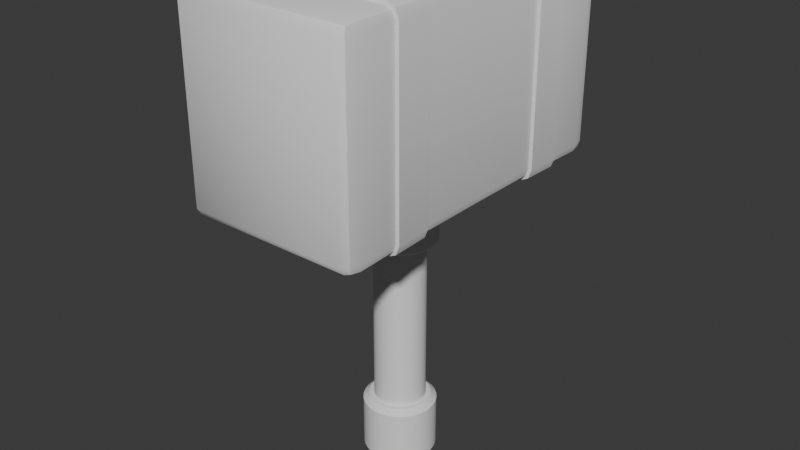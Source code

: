 # Source: Low_Poly_Hammer.blend  (saved by Blender 4.5.91; exported with 4.5.12 LTS)
import bpy
from mathutils import Matrix  # noqa: F401  (used for matrix-valued properties, if any)

bpy.ops.wm.read_factory_settings(use_empty=True)
scene = bpy.context.scene
scene.name = 'Scene'

# ---- collections
col_collection = bpy.data.collections.new('Collection'); scene.collection.children.link(col_collection)

# ---- node groups
ng_smooth_by_angle = bpy.data.node_groups.new('Smooth by Angle', 'GeometryNodeTree')
_s = ng_smooth_by_angle.interface.new_socket(name='Mesh', in_out='OUTPUT', socket_type='NodeSocketGeometry')
_s = ng_smooth_by_angle.interface.new_socket(name='Mesh', in_out='INPUT', socket_type='NodeSocketGeometry')
_s = ng_smooth_by_angle.interface.new_socket(name='Angle', in_out='INPUT', socket_type='NodeSocketFloat')
_s.subtype = 'ANGLE'
_s.default_value = 0.5236
_s.min_value = 0.0
_s.max_value = 3.142
_s.description = 'Maximum face angle for smooth edges'
_s = ng_smooth_by_angle.interface.new_socket(name='Ignore Sharpness', in_out='INPUT', socket_type='NodeSocketBool')
_s.force_non_field = True
ng_smooth_by_angle.description = 'Set the sharpness of mesh edges based on the angle between the neighboring faces'
ng_smooth_by_angle.is_modifier = True
_N = ng_smooth_by_angle.nodes; _L = ng_smooth_by_angle.links
n0 = _N.new('GeometryNodeSetShadeSmooth'); n0.name = 'Set Shade Smooth'; n0.location = (120, -80)
n0.domain = 'EDGE'
n1 = _N.new('GeometryNodeSetShadeSmooth'); n1.name = 'Set Shade Smooth.001'; n1.location = (300, -80)
n2 = _N.new('NodeGroupOutput'); n2.name = 'Group Output'; n2.location = (480, -80)
n3 = _N.new('GeometryNodeInputMeshEdgeAngle'); n3.name = 'Edge Angle'; n3.location = (-440, -240)
n4 = _N.new('NodeGroupInput'); n4.name = 'Group Input'; n4.location = (-80, -80)
n5 = _N.new('GeometryNodeInputEdgeSmooth'); n5.name = 'Is Edge Smooth'; n5.location = (-260, -120)
n6 = _N.new('GeometryNodeInputShadeSmooth'); n6.name = 'Is Shade Smooth'; n6.location = (-440, -397)
n7 = _N.new('FunctionNodeCompare'); n7.name = 'Compare'; n7.location = (-260, -260)
n7.operation = 'LESS_EQUAL'
n7.inputs[6].default_value = (0.0, 0.0, 0.0, 0.0)
n7.inputs[7].default_value = (0.0, 0.0, 0.0, 0.0)
n8 = _N.new('FunctionNodeBooleanMath'); n8.name = 'Boolean Math.001'; n8.location = (-80, -260)
n9 = _N.new('NodeGroupInput'); n9.name = 'Group Input.001'; n9.location = (-440, -329)
n10 = _N.new('NodeGroupInput'); n10.name = 'Group Input.002'; n10.location = (-259, -189)
n11 = _N.new('FunctionNodeBooleanMath'); n11.name = 'Boolean Math'; n11.location = (-80, -149)
n11.operation = 'OR'
n12 = _N.new('FunctionNodeBooleanMath'); n12.name = 'Boolean Math.002'; n12.location = (-260, -380)
n12.operation = 'OR'
n13 = _N.new('NodeGroupInput'); n13.name = 'Group Input.003'; n13.location = (-440, -460)
_L.new(n3.outputs[0], n7.inputs[0])
_L.new(n1.outputs[0], n2.inputs[0])
_L.new(n9.outputs[1], n7.inputs[1])
_L.new(n7.outputs[0], n8.inputs[0])
_L.new(n4.outputs[0], n0.inputs[0])
_L.new(n0.outputs[0], n1.inputs[0])
_L.new(n8.outputs[0], n0.inputs[2])
_L.new(n10.outputs[2], n11.inputs[1])
_L.new(n5.outputs[0], n11.inputs[0])
_L.new(n11.outputs[0], n0.inputs[1])
_L.new(n13.outputs[2], n12.inputs[1])
_L.new(n6.outputs[0], n12.inputs[0])
_L.new(n12.outputs[0], n8.inputs[1])
n2.is_active_output = True

# ---- world
world_world = bpy.data.worlds.new('World'); scene.world = world_world
world_world.use_nodes = True; world_world.node_tree.nodes.clear()
_N = world_world.node_tree.nodes; _L = world_world.node_tree.links
n0 = _N.new('ShaderNodeOutputWorld'); n0.name = 'World Output'; n0.location = (200, 100)
n1 = _N.new('ShaderNodeBackground'); n1.name = 'Background'; n1.location = (-200, 100)
n1.inputs[0].default_value = (0.05088, 0.05088, 0.05088, 1.0)
_L.new(n1.outputs[0], n0.inputs[0])
n0.is_active_output = True
world_world.color = (0.05088, 0.05088, 0.05088)
world_world.sun_shadow_jitter_overblur = 0.0

# ---- meshes
me_cube_001 = bpy.data.meshes.new('Cube.001')
me_cube_001.from_pydata([(-0.901, -0.901, -1.0), (-0.901, -1.0, -0.901), (-1.0, -0.901, -0.901), (-0.901, -0.971, -0.971), (-0.9581, -0.9581, -0.9581), (-0.971, -0.971, -0.901), (-0.971, -0.901, -0.971), (-0.901, -1.0, 0.901), (-0.901, -0.901, 1.0), (-1.0, -0.901, 0.901), (-0.901, -0.971, 0.971), (-0.9581, -0.9581, 0.9581), (-0.971, -0.901, 0.971), (-0.971, -0.971, 0.901), (-0.901, 0.901, -1.0), (-1.0, 0.901, -0.901), (-0.901, 1.0, -0.901), (-0.971, 0.901, -0.971), (-0.9581, 0.9581, -0.9581), (-0.971, 0.971, -0.901), (-0.901, 0.971, -0.971), (-0.901, 0.901, 1.0), (-0.901, 1.0, 0.901), (-1.0, 0.901, 0.901), (-0.901, 0.971, 0.971), (-0.9581, 0.9581, 0.9581), (-0.971, 0.971, 0.901), (-0.971, 0.901, 0.971), (0.901, -0.901, -1.0), (1.0, -0.901, -0.901), (0.901, -1.0, -0.901), (0.971, -0.901, -0.971), (0.9581, -0.9581, -0.9581), (0.971, -0.971, -0.901), (0.901, -0.971, -0.971), (0.901, -0.901, 1.0), (0.901, -1.0, 0.901), (1.0, -0.901, 0.901), (0.901, -0.971, 0.971), (0.9581, -0.9581, 0.9581), (0.971, -0.971, 0.901), (0.971, -0.901, 0.971), (0.901, 0.901, -1.0), (0.901, 1.0, -0.901), (1.0, 0.901, -0.901), (0.901, 0.971, -0.971), (0.9581, 0.9581, -0.9581), (0.971, 0.971, -0.901), (0.971, 0.901, -0.971), (0.901, 0.901, 1.0), (1.0, 0.901, 0.901), (0.901, 1.0, 0.901), (0.971, 0.901, 0.971), (0.9581, 0.9581, 0.9581), (0.971, 0.971, 0.901), (0.901, 0.971, 0.971), (-0.8938, -0.6636, -0.9921), (-0.8938, 0.6636, -0.9921), (-0.8877, -0.4438, -0.9853), (-0.8877, 0.4438, -0.9853), (-0.9633, 0.6636, -0.9633), (-0.9633, -0.6636, -0.9633), (-0.9567, 0.4438, -0.9567), (-0.9567, -0.4438, -0.9567), (-0.9921, 0.6636, -0.8938), (-0.9921, -0.6636, -0.8938), (-0.9853, 0.4438, -0.8877), (-0.9853, -0.4438, -0.8877), (-0.8938, 0.6636, 0.9921), (-0.8938, -0.6636, 0.9921), (-0.8877, 0.4438, 0.9853), (-0.8877, -0.4438, 0.9853), (-0.9633, -0.6636, 0.9633), (-0.9633, 0.6636, 0.9633), (-0.9567, -0.4438, 0.9567), (-0.9567, 0.4438, 0.9567), (-0.9921, -0.6636, 0.8938), (-0.9921, 0.6636, 0.8938), (-0.9853, -0.4438, 0.8877), (-0.9853, 0.4438, 0.8877), (0.8938, 0.6636, -0.9921), (0.8938, -0.6636, -0.9921), (0.8877, 0.4438, -0.9853), (0.8877, -0.4438, -0.9853), (0.9633, -0.6636, -0.9633), (0.9633, 0.6636, -0.9633), (0.9567, -0.4438, -0.9567), (0.9567, 0.4438, -0.9567), (0.9921, -0.6636, -0.8938), (0.9921, 0.6636, -0.8938), (0.9853, -0.4438, -0.8877), (0.9853, 0.4438, -0.8877), (0.8938, -0.6636, 0.9921), (0.8938, 0.6636, 0.9921), (0.8877, -0.4438, 0.9853), (0.8877, 0.4438, 0.9853), (0.9633, 0.6636, 0.9633), (0.9633, -0.6636, 0.9633), (0.9567, 0.4438, 0.9567), (0.9567, -0.4438, 0.9567), (0.9921, 0.6636, 0.8938), (0.9921, -0.6636, 0.8938), (0.9853, 0.4438, 0.8877), (0.9853, -0.4438, 0.8877), (0.9853, 0.0, 0.8851), (0.9853, 0.0, -0.8851), (-0.8877, 0.0, 0.9824), (0.8877, 0.0, 0.9824), (-0.9853, 0.0, 0.8851), (-0.9853, 0.0, -0.8851), (0.8877, 0.0, -0.9824), (-0.8877, 0.0, -0.9824), (0.9567, 0.0, 0.9539), (0.9567, 0.0, -0.9539), (-0.9567, 0.0, 0.9539), (-0.9567, 0.0, -0.9539), (1.021, -0.4425, 0.8947), (1.027, -0.6623, 0.901), (1.027, -0.6623, -0.901), (1.021, -0.4425, -0.8947), (1.021, 0.4425, -0.8947), (1.021, 0.4425, 0.8947), (1.027, 0.6623, 0.901), (1.027, 0.6623, -0.901), (-0.8947, -0.4425, 1.021), (-0.901, -0.6623, 1.027), (0.901, -0.6623, 1.027), (0.8947, -0.4425, 1.021), (0.8947, 0.4425, 1.021), (-0.8947, 0.4425, 1.021), (-0.901, 0.6623, 1.027), (0.901, 0.6623, 1.027), (-1.021, 0.4425, 0.8947), (-1.027, 0.6623, 0.901), (-1.027, 0.6623, -0.901), (-1.021, 0.4425, -0.8947), (-1.021, -0.4425, -0.8947), (-1.021, -0.4425, 0.8947), (-1.027, -0.6623, 0.901), (-1.027, -0.6623, -0.901), (0.8947, -0.4425, -1.021), (0.901, -0.6623, -1.027), (-0.901, -0.6623, -1.027), (-0.8947, -0.4425, -1.021), (-0.8947, 0.4425, -1.021), (0.8947, 0.4425, -1.021), (0.901, 0.6623, -1.027), (-0.901, 0.6623, -1.027), (0.9822, -0.4423, 0.9822), (0.9888, -0.662, 0.9888), (0.9822, 0.4423, 0.9822), (0.9888, 0.662, 0.9888), (0.9822, 0.4423, -0.9822), (0.9888, 0.662, -0.9888), (0.9822, -0.4423, -0.9822), (0.9888, -0.662, -0.9888), (-0.9822, 0.4423, 0.9822), (-0.9888, 0.662, 0.9888), (-0.9822, -0.4423, 0.9822), (-0.9888, -0.662, 0.9888), (-0.9822, -0.4423, -0.9822), (-0.9888, -0.662, -0.9888), (-0.9822, 0.4423, -0.9822), (-0.9888, 0.662, -0.9888)], [], [(0, 3, 4, 6), (1, 5, 4, 3), (2, 6, 4, 5), (7, 10, 11, 13), (8, 12, 11, 10), (9, 13, 11, 12), (14, 17, 18, 20), (15, 19, 18, 17), (16, 20, 18, 19), (21, 24, 25, 27), (22, 26, 25, 24), (23, 27, 25, 26), (28, 31, 32, 34), (29, 33, 32, 31), (30, 34, 32, 33), (35, 38, 39, 41), (36, 40, 39, 38), (37, 41, 39, 40), (42, 45, 46, 48), (43, 47, 46, 45), (44, 48, 46, 47), (49, 52, 53, 55), (50, 54, 53, 52), (51, 55, 53, 54), (1, 7, 13, 5), (5, 13, 9, 2), (22, 16, 19, 26), (26, 19, 15, 23), (42, 14, 20, 45), (45, 20, 16, 43), (21, 49, 55, 24), (24, 55, 51, 22), (50, 44, 47, 54), (54, 47, 43, 51), (36, 30, 33, 40), (40, 33, 29, 37), (0, 28, 34, 3), (3, 34, 30, 1), (35, 8, 10, 38), (38, 10, 7, 36), (30, 36, 7, 1), (16, 22, 51, 43), (84, 81, 141, 155), (105, 91, 102, 104), (61, 65, 139, 161), (92, 97, 149, 126), (107, 95, 70, 106), (83, 86, 154, 140), (58, 83, 140, 143), (109, 67, 78, 108), (102, 91, 120, 121), (100, 96, 151, 122), (111, 59, 82, 110), (93, 68, 130, 131), (87, 82, 145, 152), (104, 102, 98, 112), (72, 69, 125, 159), (80, 85, 153, 146), (112, 98, 95, 107), (81, 56, 142, 141), (71, 74, 158, 124), (105, 113, 87, 91), (98, 102, 121, 150), (88, 84, 155, 118), (113, 86, 83, 110), (90, 103, 116, 119), (75, 70, 129, 156), (108, 78, 74, 114), (70, 95, 128, 129), (60, 57, 147, 163), (114, 74, 71, 106), (65, 76, 138, 139), (68, 73, 157, 130), (109, 115, 63, 67), (103, 99, 148, 116), (59, 62, 162, 144), (115, 62, 59, 111), (86, 90, 119, 154), (56, 81, 28, 0), (14, 57, 60, 17), (56, 0, 6, 61), (14, 42, 80, 57), (61, 6, 2, 65), (17, 60, 64, 15), (2, 9, 76, 65), (64, 77, 23, 15), (49, 21, 68, 93), (8, 69, 72, 12), (68, 21, 27, 73), (92, 69, 8, 35), (73, 27, 23, 77), (12, 72, 76, 9), (28, 81, 84, 31), (80, 42, 48, 85), (85, 48, 44, 89), (31, 84, 88, 29), (44, 50, 100, 89), (88, 101, 37, 29), (49, 93, 96, 52), (92, 35, 41, 97), (97, 41, 37, 101), (52, 96, 100, 50), (63, 115, 111, 58), (66, 62, 115, 109), (75, 114, 106, 70), (79, 108, 114, 75), (87, 113, 110, 82), (90, 86, 113, 105), (99, 112, 107, 94), (103, 104, 112, 99), (58, 111, 110, 83), (66, 109, 108, 79), (94, 107, 106, 71), (90, 105, 104, 103), (117, 118, 119, 116), (121, 120, 123, 122), (125, 126, 127, 124), (129, 128, 131, 130), (133, 134, 135, 132), (137, 136, 139, 138), (141, 142, 143, 140), (145, 144, 147, 146), (149, 117, 116, 148), (150, 121, 122, 151), (126, 149, 148, 127), (128, 150, 151, 131), (153, 123, 120, 152), (154, 119, 118, 155), (146, 153, 152, 145), (140, 154, 155, 141), (157, 133, 132, 156), (158, 137, 138, 159), (130, 157, 156, 129), (124, 158, 159, 125), (161, 139, 136, 160), (162, 135, 134, 163), (142, 161, 160, 143), (144, 162, 163, 147), (77, 64, 134, 133), (99, 94, 127, 148), (67, 63, 160, 136), (95, 98, 150, 128), (89, 100, 122, 123), (82, 59, 144, 145), (73, 77, 133, 157), (66, 79, 132, 135), (96, 93, 131, 151), (62, 66, 135, 162), (79, 75, 156, 132), (69, 92, 126, 125), (85, 89, 123, 153), (64, 60, 163, 134), (57, 80, 146, 147), (74, 78, 137, 158), (78, 67, 136, 137), (91, 87, 152, 120), (56, 61, 161, 142), (94, 71, 124, 127), (63, 58, 143, 160), (97, 101, 117, 149), (76, 72, 159, 138), (101, 88, 118, 117)])
me_cube_001.polygons.foreach_set('use_smooth', [True] * 162)
_uv = me_cube_001.uv_layers.new(name='UVMap')
_uv.uv.foreach_set('vector', [0.1374, 0.7376, 0.1374, 0.75, 0.1302, 0.75, 0.125, 0.7376, 0.3874, 0.9876, 0.3874, 1.0, 0.3802, 1.0, 0.375, 0.9876, 0.3874, 0.01238, 0.375, 0.01238, 0.375, 0.005233, 0.3874, 0.0, 0.6126, 0.9876, 0.625, 0.9876, 0.625, 0.9948, 0.6126, 1.0, 0.8626, 0.7376, 0.875, 0.7376, 0.875, 0.7448, 0.8626, 0.75, 0.6126, 0.01238, 0.6126, 0.0, 0.6198, 0.0, 0.625, 0.01238, 0.1374, 0.5124, 0.125, 0.5124, 0.125, 0.5052, 0.1374, 0.5, 0.3874, 0.2376, 0.3874, 0.25, 0.3776, 0.2526, 0.375, 0.2376, 0.3874, 0.2624, 0.375, 0.2624, 0.3776, 0.2526, 0.3874, 0.25, 0.8626, 0.5124, 0.8626, 0.5, 0.8698, 0.5, 0.875, 0.5124, 0.6126, 0.2624, 0.6126, 0.25, 0.6224, 0.2474, 0.625, 0.2624, 0.6126, 0.2376, 0.625, 0.2376, 0.6224, 0.2474, 0.6126, 0.25, 0.3626, 0.7376, 0.375, 0.7376, 0.3767, 0.75, 0.3688, 0.7562, 0.3874, 0.7376, 0.3874, 0.75, 0.3767, 0.75, 0.375, 0.7376, 0.3874, 0.7624, 0.3688, 0.7562, 0.3767, 0.75, 0.3874, 0.75, 0.6374, 0.7376, 0.6312, 0.7562, 0.625, 0.7483, 0.625, 0.7376, 0.6126, 0.7624, 0.6126, 0.75, 0.625, 0.7483, 0.6312, 0.7562, 0.6126, 0.7376, 0.625, 0.7376, 0.625, 0.7483, 0.6126, 0.75, 0.3626, 0.5124, 0.3688, 0.4938, 0.375, 0.5017, 0.375, 0.5124, 0.3874, 0.4876, 0.3874, 0.5, 0.375, 0.5017, 0.3688, 0.4938, 0.3874, 0.5124, 0.375, 0.5124, 0.375, 0.5017, 0.3874, 0.5, 0.6374, 0.5124, 0.625, 0.5124, 0.6233, 0.5, 0.6312, 0.4938, 0.6126, 0.5124, 0.6126, 0.5, 0.6233, 0.5, 0.625, 0.5124, 0.6126, 0.4876, 0.6312, 0.4938, 0.6233, 0.5, 0.6126, 0.5, 0.3874, 0.9876, 0.6126, 0.9876, 0.6126, 1.0, 0.3874, 1.0, 0.3874, 0.0, 0.6126, 0.0, 0.6126, 0.01238, 0.3874, 0.01238, 0.6126, 0.2624, 0.3874, 0.2624, 0.3874, 0.25, 0.6126, 0.25, 0.6126, 0.25, 0.3874, 0.25, 0.3874, 0.2376, 0.6126, 0.2376, 0.3626, 0.5124, 0.1374, 0.5124, 0.1374, 0.5, 0.3688, 0.4938, 0.3688, 0.4938, 0.375, 0.2624, 0.3874, 0.2624, 0.3874, 0.4876, 0.8626, 0.5124, 0.6374, 0.5124, 0.6312, 0.4938, 0.8626, 0.5, 0.625, 0.2624, 0.6312, 0.4938, 0.6126, 0.4876, 0.6126, 0.2624, 0.6126, 0.5124, 0.3874, 0.5124, 0.3874, 0.5, 0.6126, 0.5, 0.6126, 0.5, 0.3874, 0.5, 0.3874, 0.4876, 0.6126, 0.4876, 0.6126, 0.7624, 0.3874, 0.7624, 0.3874, 0.75, 0.6126, 0.75, 0.6126, 0.75, 0.3874, 0.75, 0.3874, 0.7376, 0.6126, 0.7376, 0.1374, 0.7376, 0.3626, 0.7376, 0.3688, 0.7562, 0.1374, 0.75, 0.375, 0.9876, 0.3688, 0.7562, 0.3874, 0.7624, 0.3874, 0.9876, 0.6374, 0.7376, 0.8626, 0.7376, 0.8626, 0.75, 0.6312, 0.7562, 0.6312, 0.7562, 0.625, 0.9876, 0.6126, 0.9876, 0.6126, 0.7624, 0.3874, 0.7624, 0.6126, 0.7624, 0.6126, 0.9876, 0.3874, 0.9876, 0.3874, 0.2624, 0.6126, 0.2624, 0.6126, 0.4876, 0.3874, 0.4876, 0.375, 0.7114, 0.3626, 0.7114, 0.3626, 0.7114, 0.375, 0.7114, 0.3871, 0.625, 0.3871, 0.5695, 0.6129, 0.5695, 0.6129, 0.625, 0.375, 0.03859, 0.3874, 0.03859, 0.3874, 0.03859, 0.375, 0.03859, 0.6374, 0.7114, 0.625, 0.7114, 0.625, 0.7114, 0.6374, 0.7114, 0.6371, 0.625, 0.6371, 0.5695, 0.8629, 0.5695, 0.8629, 0.625, 0.3629, 0.6805, 0.375, 0.6805, 0.375, 0.6805, 0.3629, 0.6805, 0.1371, 0.6805, 0.3629, 0.6805, 0.3629, 0.6805, 0.1371, 0.6805, 0.3871, 0.125, 0.3871, 0.06951, 0.6129, 0.06951, 0.6129, 0.125, 0.6129, 0.5695, 0.3871, 0.5695, 0.3871, 0.5695, 0.6129, 0.5695, 0.6126, 0.5386, 0.625, 0.5386, 0.625, 0.5386, 0.6126, 0.5386, 0.1371, 0.625, 0.1371, 0.5695, 0.3629, 0.5695, 0.3629, 0.625, 0.6374, 0.5386, 0.8626, 0.5386, 0.8626, 0.5386, 0.6374, 0.5386, 0.375, 0.5695, 0.3629, 0.5695, 0.3629, 0.5695, 0.375, 0.5695, 0.6129, 0.625, 0.6129, 0.5695, 0.625, 0.5695, 0.625, 0.625, 0.875, 0.7114, 0.8626, 0.7114, 0.8626, 0.7114, 0.875, 0.7114, 0.3626, 0.5386, 0.375, 0.5386, 0.375, 0.5386, 0.3626, 0.5386, 0.625, 0.625, 0.625, 0.5695, 0.6371, 0.5695, 0.6371, 0.625, 0.3626, 0.7114, 0.1374, 0.7114, 0.1374, 0.7114, 0.3626, 0.7114, 0.8629, 0.6805, 0.8752, 0.6805, 0.8752, 0.6805, 0.8629, 0.6805, 0.3871, 0.625, 0.375, 0.625, 0.375, 0.5695, 0.3871, 0.5695, 0.625, 0.5695, 0.6129, 0.5695, 0.6129, 0.5695, 0.625, 0.5695, 0.3874, 0.7114, 0.375, 0.7114, 0.375, 0.7114, 0.3874, 0.7114, 0.375, 0.625, 0.375, 0.6805, 0.3629, 0.6805, 0.3629, 0.625, 0.3871, 0.6805, 0.6129, 0.6805, 0.6129, 0.6805, 0.3871, 0.6805, 0.8752, 0.5695, 0.8629, 0.5695, 0.8629, 0.5695, 0.8752, 0.5695, 0.6129, 0.125, 0.6129, 0.06951, 0.6252, 0.0695, 0.6252, 0.125, 0.8629, 0.5695, 0.6371, 0.5695, 0.6371, 0.5695, 0.8629, 0.5695, 0.125, 0.5386, 0.1374, 0.5386, 0.1374, 0.5386, 0.125, 0.5386, 0.8752, 0.625, 0.8752, 0.6805, 0.8629, 0.6805, 0.8629, 0.625, 0.3874, 0.03859, 0.6126, 0.03859, 0.6126, 0.03859, 0.3874, 0.03859, 0.8626, 0.5386, 0.875, 0.5386, 0.875, 0.5386, 0.8626, 0.5386, 0.3871, 0.125, 0.3748, 0.125, 0.3748, 0.0695, 0.3871, 0.06951, 0.6129, 0.6805, 0.625, 0.6805, 0.625, 0.6805, 0.6129, 0.6805, 0.1371, 0.5695, 0.1248, 0.5695, 0.1248, 0.5695, 0.1371, 0.5695, 0.1248, 0.625, 0.1248, 0.5695, 0.1371, 0.5695, 0.1371, 0.625, 0.375, 0.6805, 0.3871, 0.6805, 0.3871, 0.6805, 0.375, 0.6805, 0.1374, 0.7114, 0.3626, 0.7114, 0.3626, 0.7376, 0.1374, 0.7376, 0.1374, 0.5124, 0.1374, 0.5386, 0.125, 0.5386, 0.125, 0.5124, 0.1374, 0.7114, 0.1374, 0.7376, 0.125, 0.7376, 0.125, 0.7114, 0.1374, 0.5124, 0.3626, 0.5124, 0.3626, 0.5386, 0.1374, 0.5386, 0.375, 0.03859, 0.375, 0.01238, 0.3874, 0.01238, 0.3874, 0.03859, 0.375, 0.2376, 0.375, 0.2114, 0.3874, 0.2114, 0.3874, 0.2376, 0.3874, 0.01238, 0.6126, 0.01238, 0.6126, 0.03859, 0.3874, 0.03859, 0.3874, 0.2114, 0.6126, 0.2114, 0.6126, 0.2376, 0.3874, 0.2376, 0.6374, 0.5124, 0.8626, 0.5124, 0.8626, 0.5386, 0.6374, 0.5386, 0.8626, 0.7376, 0.8626, 0.7114, 0.875, 0.7114, 0.875, 0.7376, 0.8626, 0.5386, 0.8626, 0.5124, 0.875, 0.5124, 0.875, 0.5386, 0.6374, 0.7114, 0.8626, 0.7114, 0.8626, 0.7376, 0.6374, 0.7376, 0.625, 0.2114, 0.625, 0.2376, 0.6126, 0.2376, 0.6126, 0.2114, 0.625, 0.01238, 0.625, 0.03859, 0.6126, 0.03859, 0.6126, 0.01238, 0.3626, 0.7376, 0.3626, 0.7114, 0.375, 0.7114, 0.375, 0.7376, 0.3626, 0.5386, 0.3626, 0.5124, 0.375, 0.5124, 0.375, 0.5386, 0.375, 0.5386, 0.375, 0.5124, 0.3874, 0.5124, 0.3874, 0.5386, 0.375, 0.7376, 0.375, 0.7114, 0.3874, 0.7114, 0.3874, 0.7376, 0.3874, 0.5124, 0.6126, 0.5124, 0.6126, 0.5386, 0.3874, 0.5386, 0.3874, 0.7114, 0.6126, 0.7114, 0.6126, 0.7376, 0.3874, 0.7376, 0.6374, 0.5124, 0.6374, 0.5386, 0.625, 0.5386, 0.625, 0.5124, 0.6374, 0.7114, 0.6374, 0.7376, 0.625, 0.7376, 0.625, 0.7114, 0.625, 0.7114, 0.625, 0.7376, 0.6126, 0.7376, 0.6126, 0.7114, 0.625, 0.5124, 0.625, 0.5386, 0.6126, 0.5386, 0.6126, 0.5124, 0.1248, 0.6805, 0.1248, 0.625, 0.1371, 0.625, 0.1371, 0.6805, 0.3871, 0.1805, 0.3748, 0.1805, 0.3748, 0.125, 0.3871, 0.125, 0.8752, 0.5695, 0.8752, 0.625, 0.8629, 0.625, 0.8629, 0.5695, 0.6129, 0.1805, 0.6129, 0.125, 0.6252, 0.125, 0.6252, 0.1805, 0.375, 0.5695, 0.375, 0.625, 0.3629, 0.625, 0.3629, 0.5695, 0.3871, 0.6805, 0.375, 0.6805, 0.375, 0.625, 0.3871, 0.625, 0.625, 0.6805, 0.625, 0.625, 0.6371, 0.625, 0.6371, 0.6805, 0.6129, 0.6805, 0.6129, 0.625, 0.625, 0.625, 0.625, 0.6805, 0.1371, 0.6805, 0.1371, 0.625, 0.3629, 0.625, 0.3629, 0.6805, 0.3871, 0.1805, 0.3871, 0.125, 0.6129, 0.125, 0.6129, 0.1805, 0.6371, 0.6805, 0.6371, 0.625, 0.8629, 0.625, 0.8629, 0.6805, 0.3871, 0.6805, 0.3871, 0.625, 0.6129, 0.625, 0.6129, 0.6805, 0.6126, 0.7114, 0.3874, 0.7114, 0.3871, 0.6805, 0.6129, 0.6805, 0.6129, 0.5695, 0.3871, 0.5695, 0.3874, 0.5386, 0.6126, 0.5386, 0.8626, 0.7114, 0.6374, 0.7114, 0.6371, 0.6805, 0.8629, 0.6805, 0.8629, 0.5695, 0.6371, 0.5695, 0.6374, 0.5386, 0.8626, 0.5386, 0.6126, 0.2114, 0.3874, 0.2114, 0.3871, 0.1805, 0.6129, 0.1805, 0.6129, 0.06951, 0.3871, 0.06951, 0.3874, 0.03859, 0.6126, 0.03859, 0.3626, 0.7114, 0.1374, 0.7114, 0.1371, 0.6805, 0.3629, 0.6805, 0.3629, 0.5695, 0.1371, 0.5695, 0.1374, 0.5386, 0.3626, 0.5386, 0.625, 0.7114, 0.6126, 0.7114, 0.6129, 0.6805, 0.625, 0.6805, 0.625, 0.5695, 0.6129, 0.5695, 0.6126, 0.5386, 0.625, 0.5386, 0.6374, 0.7114, 0.625, 0.7114, 0.625, 0.6805, 0.6371, 0.6805, 0.6371, 0.5695, 0.625, 0.5695, 0.625, 0.5386, 0.6374, 0.5386, 0.375, 0.5386, 0.3874, 0.5386, 0.3871, 0.5695, 0.375, 0.5695, 0.375, 0.6805, 0.3871, 0.6805, 0.3874, 0.7114, 0.375, 0.7114, 0.3626, 0.5386, 0.375, 0.5386, 0.375, 0.5695, 0.3629, 0.5695, 0.3629, 0.6805, 0.375, 0.6805, 0.375, 0.7114, 0.3626, 0.7114, 0.625, 0.2114, 0.6126, 0.2114, 0.6129, 0.1805, 0.6252, 0.1805, 0.6252, 0.0695, 0.6129, 0.06951, 0.6126, 0.03859, 0.625, 0.03859, 0.8626, 0.5386, 0.875, 0.5386, 0.8752, 0.5695, 0.8629, 0.5695, 0.8629, 0.6805, 0.8752, 0.6805, 0.875, 0.7114, 0.8626, 0.7114, 0.375, 0.03859, 0.3874, 0.03859, 0.3871, 0.06951, 0.3748, 0.0695, 0.3748, 0.1805, 0.3871, 0.1805, 0.3874, 0.2114, 0.375, 0.2114, 0.1374, 0.7114, 0.125, 0.7114, 0.1248, 0.6805, 0.1371, 0.6805, 0.1371, 0.5695, 0.1248, 0.5695, 0.125, 0.5386, 0.1374, 0.5386, 0.6126, 0.2114, 0.3874, 0.2114, 0.3874, 0.2114, 0.6126, 0.2114, 0.625, 0.6805, 0.6371, 0.6805, 0.6371, 0.6805, 0.625, 0.6805, 0.3871, 0.06951, 0.3748, 0.0695, 0.3748, 0.0695, 0.3871, 0.06951, 0.6371, 0.5695, 0.625, 0.5695, 0.625, 0.5695, 0.6371, 0.5695, 0.3874, 0.5386, 0.6126, 0.5386, 0.6126, 0.5386, 0.3874, 0.5386, 0.3629, 0.5695, 0.1371, 0.5695, 0.1371, 0.5695, 0.3629, 0.5695, 0.625, 0.2114, 0.6126, 0.2114, 0.6126, 0.2114, 0.625, 0.2114, 0.3871, 0.1805, 0.6129, 0.1805, 0.6129, 0.1805, 0.3871, 0.1805, 0.625, 0.5386, 0.6374, 0.5386, 0.6374, 0.5386, 0.625, 0.5386, 0.3748, 0.1805, 0.3871, 0.1805, 0.3871, 0.1805, 0.3748, 0.1805, 0.6129, 0.1805, 0.6252, 0.1805, 0.6252, 0.1805, 0.6129, 0.1805, 0.8626, 0.7114, 0.6374, 0.7114, 0.6374, 0.7114, 0.8626, 0.7114, 0.375, 0.5386, 0.3874, 0.5386, 0.3874, 0.5386, 0.375, 0.5386, 0.3874, 0.2114, 0.375, 0.2114, 0.375, 0.2114, 0.3874, 0.2114, 0.1374, 0.5386, 0.3626, 0.5386, 0.3626, 0.5386, 0.1374, 0.5386, 0.6252, 0.0695, 0.6129, 0.06951, 0.6129, 0.06951, 0.6252, 0.0695, 0.6129, 0.06951, 0.3871, 0.06951, 0.3871, 0.06951, 0.6129, 0.06951, 0.3871, 0.5695, 0.375, 0.5695, 0.375, 0.5695, 0.3871, 0.5695, 0.1374, 0.7114, 0.125, 0.7114, 0.125, 0.7114, 0.1374, 0.7114, 0.6371, 0.6805, 0.8629, 0.6805, 0.8629, 0.6805, 0.6371, 0.6805, 0.1248, 0.6805, 0.1371, 0.6805, 0.1371, 0.6805, 0.1248, 0.6805, 0.625, 0.7114, 0.6126, 0.7114, 0.6126, 0.7114, 0.625, 0.7114, 0.6126, 0.03859, 0.625, 0.03859, 0.625, 0.03859, 0.6126, 0.03859, 0.6126, 0.7114, 0.3874, 0.7114, 0.3874, 0.7114, 0.6126, 0.7114])
me_cube_001.update()
me_cylinder = bpy.data.meshes.new('Cylinder')
me_cylinder.from_pydata([(0.0, 1.0, 1.0), (0.1951, 0.9808, 1.0), (0.3827, 0.9239, 1.0), (0.5556, 0.8315, 1.0), (0.7071, 0.7071, 1.0), (0.8315, 0.5556, 1.0), (0.9239, 0.3827, 1.0), (0.9808, 0.1951, 1.0), (1.0, 0.0, 1.0), (0.9808, -0.1951, 1.0), (0.9239, -0.3827, 1.0), (0.8315, -0.5556, 1.0), (0.7071, -0.7071, 1.0), (0.5556, -0.8315, 1.0), (0.3827, -0.9239, 1.0), (0.1951, -0.9808, 1.0), (0.0, -1.0, 1.0), (-0.1951, -0.9808, 1.0), (-0.3827, -0.9239, 1.0), (-0.5556, -0.8315, 1.0), (-0.7071, -0.7071, 1.0), (-0.8315, -0.5556, 1.0), (-0.9239, -0.3827, 1.0), (-0.9808, -0.1951, 1.0), (-1.0, 0.0, 1.0), (-0.9808, 0.1951, 1.0), (-0.9239, 0.3827, 1.0), (-0.8315, 0.5556, 1.0), (-0.7071, 0.7071, 1.0), (-0.5556, 0.8315, 1.0), (-0.3827, 0.9239, 1.0), (-0.1951, 0.9808, 1.0), (-9.313e-10, 0.8404, -1.0), (0.0, 1.0, -0.8412), (0.164, 0.8242, -1.0), (0.1951, 0.9808, -0.8412), (0.3216, 0.7764, -1.0), (0.3827, 0.9239, -0.8412), (0.4669, 0.6988, -1.0), (0.5556, 0.8315, -0.8412), (0.5942, 0.5942, -1.0), (0.7071, 0.7071, -0.8412), (0.6988, 0.4669, -1.0), (0.8315, 0.5556, -0.8412), (0.7764, 0.3216, -1.0), (0.9239, 0.3827, -0.8412), (0.8242, 0.164, -1.0), (0.9808, 0.1951, -0.8412), (0.8404, 9.313e-10, -1.0), (1.0, 0.0, -0.8412), (0.8242, -0.164, -1.0), (0.9808, -0.1951, -0.8412), (0.7764, -0.3216, -1.0), (0.9239, -0.3827, -0.8412), (0.6988, -0.4669, -1.0), (0.8315, -0.5556, -0.8412), (0.5942, -0.5942, -1.0), (0.7071, -0.7071, -0.8412), (0.4669, -0.6988, -1.0), (0.5556, -0.8315, -0.8412), (0.3216, -0.7764, -1.0), (0.3827, -0.9239, -0.8412), (0.164, -0.8242, -1.0), (0.1951, -0.9808, -0.8412), (9.313e-10, -0.8404, -1.0), (0.0, -1.0, -0.8412), (-0.164, -0.8242, -1.0), (-0.1951, -0.9808, -0.8412), (-0.3216, -0.7764, -1.0), (-0.3827, -0.9239, -0.8412), (-0.4669, -0.6988, -1.0), (-0.5556, -0.8315, -0.8412), (-0.5942, -0.5942, -1.0), (-0.7071, -0.7071, -0.8412), (-0.6988, -0.4669, -1.0), (-0.8315, -0.5556, -0.8412), (-0.7764, -0.3216, -1.0), (-0.9239, -0.3827, -0.8412), (-0.8242, -0.164, -1.0), (-0.9808, -0.1951, -0.8412), (-0.8404, -9.313e-10, -1.0), (-1.0, 0.0, -0.8412), (-0.8242, 0.164, -1.0), (-0.9808, 0.1951, -0.8412), (-0.7764, 0.3216, -1.0), (-0.9239, 0.3827, -0.8412), (-0.6988, 0.4669, -1.0), (-0.8315, 0.5556, -0.8412), (-0.5942, 0.5942, -1.0), (-0.7071, 0.7071, -0.8412), (-0.4669, 0.6988, -1.0), (-0.5556, 0.8315, -0.8412), (-0.3216, 0.7764, -1.0), (-0.3827, 0.9239, -0.8412), (-0.164, 0.8242, -1.0), (-0.1951, 0.9808, -0.8412)], [], [(1, 0, 31, 30, 29, 28, 27, 26, 25, 24, 23, 22, 21, 20, 19, 18, 17, 16, 15, 14, 13, 12, 11, 10, 9, 8, 7, 6, 5, 4, 3, 2), (33, 35, 34, 32), (35, 37, 36, 34), (37, 39, 38, 36), (39, 41, 40, 38), (41, 43, 42, 40), (43, 45, 44, 42), (45, 47, 46, 44), (47, 49, 48, 46), (49, 51, 50, 48), (51, 53, 52, 50), (53, 55, 54, 52), (55, 57, 56, 54), (57, 59, 58, 56), (59, 61, 60, 58), (61, 63, 62, 60), (63, 65, 64, 62), (65, 67, 66, 64), (67, 69, 68, 66), (69, 71, 70, 68), (71, 73, 72, 70), (73, 75, 74, 72), (75, 77, 76, 74), (77, 79, 78, 76), (79, 81, 80, 78), (81, 83, 82, 80), (83, 85, 84, 82), (85, 87, 86, 84), (87, 89, 88, 86), (89, 91, 90, 88), (91, 93, 92, 90), (93, 95, 94, 92), (95, 33, 32, 94), (32, 34, 36, 38, 40, 42, 44, 46, 48, 50, 52, 54, 56, 58, 60, 62, 64, 66, 68, 70, 72, 74, 76, 78, 80, 82, 84, 86, 88, 90, 92, 94), (33, 0, 1, 35), (95, 31, 0, 33), (35, 1, 2, 37), (37, 2, 3, 39), (39, 3, 4, 41), (41, 4, 5, 43), (43, 5, 6, 45), (45, 6, 7, 47), (47, 7, 8, 49), (49, 8, 9, 51), (51, 9, 10, 53), (53, 10, 11, 55), (55, 11, 12, 57), (57, 12, 13, 59), (59, 13, 14, 61), (61, 14, 15, 63), (63, 15, 16, 65), (65, 16, 17, 67), (67, 17, 18, 69), (69, 18, 19, 71), (71, 19, 20, 73), (73, 20, 21, 75), (75, 21, 22, 77), (77, 22, 23, 79), (79, 23, 24, 81), (81, 24, 25, 83), (83, 25, 26, 85), (85, 26, 27, 87), (87, 27, 28, 89), (89, 28, 29, 91), (91, 29, 30, 93), (93, 30, 31, 95)])
me_cylinder.polygons.foreach_set('use_smooth', [True] * 66)
_uv = me_cylinder.uv_layers.new(name='UVMap')
_uv.uv.foreach_set('vector', [0.2968, 0.4854, 0.25, 0.49, 0.2032, 0.4854, 0.1582, 0.4717, 0.1167, 0.4496, 0.08029, 0.4197, 0.05045, 0.3833, 0.02827, 0.3418, 0.01461, 0.2968, 0.01, 0.25, 0.01461, 0.2032, 0.02827, 0.1582, 0.05045, 0.1167, 0.08029, 0.08029, 0.1167, 0.05045, 0.1582, 0.02827, 0.2032, 0.01461, 0.25, 0.01, 0.2968, 0.01461, 0.3418, 0.02827, 0.3833, 0.05045, 0.4197, 0.08029, 0.4496, 0.1167, 0.4717, 0.1582, 0.4854, 0.2032, 0.49, 0.25, 0.4854, 0.2968, 0.4717, 0.3418, 0.4496, 0.3833, 0.4197, 0.4197, 0.3833, 0.4496, 0.3418, 0.4717, 0.75, 0.49, 0.7968, 0.4854, 0.7893, 0.4478, 0.75, 0.4517, 0.7968, 0.4854, 0.8418, 0.4717, 0.8272, 0.4363, 0.7893, 0.4478, 0.8418, 0.4717, 0.8833, 0.4496, 0.8621, 0.4177, 0.8272, 0.4363, 0.8833, 0.4496, 0.9197, 0.4197, 0.8926, 0.3926, 0.8621, 0.4177, 0.9197, 0.4197, 0.9496, 0.3833, 0.9177, 0.3621, 0.8926, 0.3926, 0.9496, 0.3833, 0.9717, 0.3418, 0.9363, 0.3272, 0.9177, 0.3621, 0.9717, 0.3418, 0.9854, 0.2968, 0.9478, 0.2893, 0.9363, 0.3272, 0.9854, 0.2968, 0.99, 0.25, 0.9517, 0.25, 0.9478, 0.2893, 0.99, 0.25, 0.9854, 0.2032, 0.9478, 0.2107, 0.9517, 0.25, 0.9854, 0.2032, 0.9717, 0.1582, 0.9363, 0.1728, 0.9478, 0.2107, 0.9717, 0.1582, 0.9496, 0.1167, 0.9177, 0.1379, 0.9363, 0.1728, 0.9496, 0.1167, 0.9197, 0.08029, 0.8926, 0.1074, 0.9177, 0.1379, 0.9197, 0.08029, 0.8833, 0.05045, 0.8621, 0.0823, 0.8926, 0.1074, 0.8833, 0.05045, 0.8418, 0.02827, 0.8272, 0.06366, 0.8621, 0.0823, 0.8418, 0.02827, 0.7968, 0.01461, 0.7893, 0.05218, 0.8272, 0.06366, 0.7968, 0.01461, 0.75, 0.01, 0.75, 0.04831, 0.7893, 0.05218, 0.75, 0.01, 0.7032, 0.01461, 0.7107, 0.05218, 0.75, 0.04831, 0.7032, 0.01461, 0.6582, 0.02827, 0.6728, 0.06366, 0.7107, 0.05218, 0.6582, 0.02827, 0.6167, 0.05045, 0.6379, 0.0823, 0.6728, 0.06366, 0.6167, 0.05045, 0.5803, 0.08029, 0.6074, 0.1074, 0.6379, 0.0823, 0.5803, 0.08029, 0.5504, 0.1167, 0.5823, 0.1379, 0.6074, 0.1074, 0.5504, 0.1167, 0.5283, 0.1582, 0.5637, 0.1728, 0.5823, 0.1379, 0.5283, 0.1582, 0.5146, 0.2032, 0.5522, 0.2107, 0.5637, 0.1728, 0.5146, 0.2032, 0.51, 0.25, 0.5483, 0.25, 0.5522, 0.2107, 0.51, 0.25, 0.5146, 0.2968, 0.5522, 0.2893, 0.5483, 0.25, 0.5146, 0.2968, 0.5283, 0.3418, 0.5637, 0.3272, 0.5522, 0.2893, 0.5283, 0.3418, 0.5504, 0.3833, 0.5823, 0.3621, 0.5637, 0.3272, 0.5504, 0.3833, 0.5803, 0.4197, 0.6074, 0.3926, 0.5823, 0.3621, 0.5803, 0.4197, 0.6167, 0.4496, 0.6379, 0.4177, 0.6074, 0.3926, 0.6167, 0.4496, 0.6582, 0.4717, 0.6728, 0.4363, 0.6379, 0.4177, 0.6582, 0.4717, 0.7032, 0.4854, 0.7107, 0.4478, 0.6728, 0.4363, 0.7032, 0.4854, 0.75, 0.49, 0.75, 0.4517, 0.7107, 0.4478, 0.75, 0.4517, 0.7893, 0.4478, 0.8272, 0.4363, 0.8621, 0.4177, 0.8926, 0.3926, 0.9177, 0.3621, 0.9363, 0.3272, 0.9478, 0.2893, 0.9517, 0.25, 0.9478, 0.2107, 0.9363, 0.1728, 0.9177, 0.1379, 0.8926, 0.1074, 0.8621, 0.0823, 0.8272, 0.06366, 0.7893, 0.05218, 0.75, 0.04831, 0.7107, 0.05218, 0.6728, 0.06366, 0.6379, 0.0823, 0.6074, 0.1074, 0.5823, 0.1379, 0.5637, 0.1728, 0.5522, 0.2107, 0.5483, 0.25, 0.5522, 0.2893, 0.5637, 0.3272, 0.5823, 0.3621, 0.6074, 0.3926, 0.6379, 0.4177, 0.6728, 0.4363, 0.7107, 0.4478, 1.0, 0.5397, 1.0, 1.0, 0.9688, 1.0, 0.9687, 0.5397, 0.03125, 0.5397, 0.03125, 1.0, 0.0, 1.0, 0.0, 0.5397, 0.9687, 0.5397, 0.9688, 1.0, 0.9375, 1.0, 0.9375, 0.5397, 0.9375, 0.5397, 0.9375, 1.0, 0.9062, 1.0, 0.9062, 0.5397, 0.9062, 0.5397, 0.9062, 1.0, 0.875, 1.0, 0.875, 0.5397, 0.875, 0.5397, 0.875, 1.0, 0.8438, 1.0, 0.8438, 0.5397, 0.8438, 0.5397, 0.8438, 1.0, 0.8125, 1.0, 0.8125, 0.5397, 0.8125, 0.5397, 0.8125, 1.0, 0.7812, 1.0, 0.7812, 0.5397, 0.7812, 0.5397, 0.7812, 1.0, 0.75, 1.0, 0.75, 0.5397, 0.75, 0.5397, 0.75, 1.0, 0.7188, 1.0, 0.7188, 0.5397, 0.7188, 0.5397, 0.7188, 1.0, 0.6875, 1.0, 0.6875, 0.5397, 0.6875, 0.5397, 0.6875, 1.0, 0.6562, 1.0, 0.6562, 0.5397, 0.6562, 0.5397, 0.6562, 1.0, 0.625, 1.0, 0.625, 0.5397, 0.625, 0.5397, 0.625, 1.0, 0.5938, 1.0, 0.5937, 0.5397, 0.5937, 0.5397, 0.5938, 1.0, 0.5625, 1.0, 0.5625, 0.5397, 0.5625, 0.5397, 0.5625, 1.0, 0.5312, 1.0, 0.5312, 0.5397, 0.5312, 0.5397, 0.5312, 1.0, 0.5, 1.0, 0.5, 0.5397, 0.5, 0.5397, 0.5, 1.0, 0.4688, 1.0, 0.4688, 0.5397, 0.4688, 0.5397, 0.4688, 1.0, 0.4375, 1.0, 0.4375, 0.5397, 0.4375, 0.5397, 0.4375, 1.0, 0.4062, 1.0, 0.4062, 0.5397, 0.4062, 0.5397, 0.4062, 1.0, 0.375, 1.0, 0.375, 0.5397, 0.375, 0.5397, 0.375, 1.0, 0.3438, 1.0, 0.3438, 0.5397, 0.3438, 0.5397, 0.3438, 1.0, 0.3125, 1.0, 0.3125, 0.5397, 0.3125, 0.5397, 0.3125, 1.0, 0.2812, 1.0, 0.2812, 0.5397, 0.2812, 0.5397, 0.2812, 1.0, 0.25, 1.0, 0.25, 0.5397, 0.25, 0.5397, 0.25, 1.0, 0.2188, 1.0, 0.2188, 0.5397, 0.2188, 0.5397, 0.2188, 1.0, 0.1875, 1.0, 0.1875, 0.5397, 0.1875, 0.5397, 0.1875, 1.0, 0.1562, 1.0, 0.1562, 0.5397, 0.1562, 0.5397, 0.1562, 1.0, 0.125, 1.0, 0.125, 0.5397, 0.125, 0.5397, 0.125, 1.0, 0.09375, 1.0, 0.09375, 0.5397, 0.09375, 0.5397, 0.09375, 1.0, 0.0625, 1.0, 0.0625, 0.5397, 0.0625, 0.5397, 0.0625, 1.0, 0.03125, 1.0, 0.03125, 0.5397])
me_cylinder.update()
me_cylinder_001 = bpy.data.meshes.new('Cylinder.001')
me_cylinder_001.from_pydata([(-9.313e-10, 0.8404, -1.0), (0.0, 1.0, -0.8412), (0.164, 0.8242, -1.0), (0.1951, 0.9808, -0.8412), (0.3216, 0.7764, -1.0), (0.3827, 0.9239, -0.8412), (0.4669, 0.6988, -1.0), (0.5556, 0.8315, -0.8412), (0.5942, 0.5942, -1.0), (0.7071, 0.7071, -0.8412), (0.6988, 0.4669, -1.0), (0.8315, 0.5556, -0.8412), (0.7764, 0.3216, -1.0), (0.9239, 0.3827, -0.8412), (0.8242, 0.164, -1.0), (0.9808, 0.1951, -0.8412), (0.8404, 9.313e-10, -1.0), (1.0, 0.0, -0.8412), (0.8242, -0.164, -1.0), (0.9808, -0.1951, -0.8412), (0.7764, -0.3216, -1.0), (0.9239, -0.3827, -0.8412), (0.6988, -0.4669, -1.0), (0.8315, -0.5556, -0.8412), (0.5942, -0.5942, -1.0), (0.7071, -0.7071, -0.8412), (0.4669, -0.6988, -1.0), (0.5556, -0.8315, -0.8412), (0.3216, -0.7764, -1.0), (0.3827, -0.9239, -0.8412), (0.164, -0.8242, -1.0), (0.1951, -0.9808, -0.8412), (9.313e-10, -0.8404, -1.0), (0.0, -1.0, -0.8412), (-0.164, -0.8242, -1.0), (-0.1951, -0.9808, -0.8412), (-0.3216, -0.7764, -1.0), (-0.3827, -0.9239, -0.8412), (-0.4669, -0.6988, -1.0), (-0.5556, -0.8315, -0.8412), (-0.5942, -0.5942, -1.0), (-0.7071, -0.7071, -0.8412), (-0.6988, -0.4669, -1.0), (-0.8315, -0.5556, -0.8412), (-0.7764, -0.3216, -1.0), (-0.9239, -0.3827, -0.8412), (-0.8242, -0.164, -1.0), (-0.9808, -0.1951, -0.8412), (-0.8404, -9.313e-10, -1.0), (-1.0, 0.0, -0.8412), (-0.8242, 0.164, -1.0), (-0.9808, 0.1951, -0.8412), (-0.7764, 0.3216, -1.0), (-0.9239, 0.3827, -0.8412), (-0.6988, 0.4669, -1.0), (-0.8315, 0.5556, -0.8412), (-0.5942, 0.5942, -1.0), (-0.7071, 0.7071, -0.8412), (-0.4669, 0.6988, -1.0), (-0.5556, 0.8315, -0.8412), (-0.3216, 0.7764, -1.0), (-0.3827, 0.9239, -0.8412), (-0.164, 0.8242, -1.0), (-0.1951, 0.9808, -0.8412), (0.0, 1.0, 0.7903), (0.1951, 0.9808, 0.7903), (0.3827, 0.9239, 0.7903), (0.5556, 0.8315, 0.7903), (0.7071, 0.7071, 0.7903), (0.8315, 0.5556, 0.7903), (0.9239, 0.3827, 0.7903), (0.9808, 0.1951, 0.7903), (1.0, 0.0, 0.7903), (0.9808, -0.1951, 0.7903), (0.9239, -0.3827, 0.7903), (0.8315, -0.5556, 0.7903), (0.7071, -0.7071, 0.7903), (0.5556, -0.8315, 0.7903), (0.3827, -0.9239, 0.7903), (0.1951, -0.9808, 0.7903), (0.0, -1.0, 0.7903), (-0.1951, -0.9808, 0.7903), (-0.3827, -0.9239, 0.7903), (-0.5556, -0.8315, 0.7903), (-0.7071, -0.7071, 0.7903), (-0.8315, -0.5556, 0.7903), (-0.9239, -0.3827, 0.7903), (-0.9808, -0.1951, 0.7903), (-1.0, 0.0, 0.7903), (-0.9808, 0.1951, 0.7903), (-0.9239, 0.3827, 0.7903), (-0.8315, 0.5556, 0.7903), (-0.7071, 0.7071, 0.7903), (-0.5556, 0.8315, 0.7903), (-0.3827, 0.9239, 0.7903), (-0.1951, 0.9808, 0.7903), (1.863e-09, 0.6376, 1.0), (9.147e-10, 0.8965, 0.8933), (1.746e-09, 0.7278, 0.9857), (1.397e-09, 0.8226, 0.9466), (0.1244, 0.6254, 1.0), (0.1749, 0.8793, 0.8933), (0.142, 0.7138, 0.9857), (0.1605, 0.8068, 0.9466), (0.244, 0.5891, 1.0), (0.3431, 0.8283, 0.8933), (0.2785, 0.6724, 0.9857), (0.3148, 0.76, 0.9466), (0.3542, 0.5302, 1.0), (0.4981, 0.7454, 0.8933), (0.4044, 0.6052, 0.9857), (0.457, 0.684, 0.9466), (0.4509, 0.4509, 1.0), (0.6339, 0.6339, 0.8933), (0.5146, 0.5146, 0.9857), (0.5817, 0.5817, 0.9466), (0.5302, 0.3542, 1.0), (0.7454, 0.4981, 0.8933), (0.6052, 0.4044, 0.9857), (0.684, 0.457, 0.9466), (0.5891, 0.244, 1.0), (0.8283, 0.3431, 0.8933), (0.6724, 0.2785, 0.9857), (0.76, 0.3148, 0.9466), (0.6254, 0.1244, 1.0), (0.8793, 0.1749, 0.8933), (0.7138, 0.142, 0.9857), (0.8068, 0.1605, 0.9466), (0.6376, -1.863e-09, 1.0), (0.8965, -9.147e-10, 0.8933), (0.7278, -1.746e-09, 0.9857), (0.8226, -1.397e-09, 0.9466), (0.6254, -0.1244, 1.0), (0.8793, -0.1749, 0.8933), (0.7138, -0.142, 0.9857), (0.8068, -0.1605, 0.9466), (0.5891, -0.244, 1.0), (0.8283, -0.3431, 0.8933), (0.6724, -0.2785, 0.9857), (0.76, -0.3148, 0.9466), (0.5302, -0.3542, 1.0), (0.7454, -0.4981, 0.8933), (0.6052, -0.4044, 0.9857), (0.684, -0.457, 0.9466), (0.4509, -0.4509, 1.0), (0.6339, -0.6339, 0.8933), (0.5146, -0.5146, 0.9857), (0.5817, -0.5817, 0.9466), (0.3542, -0.5302, 1.0), (0.4981, -0.7454, 0.8933), (0.4044, -0.6052, 0.9857), (0.457, -0.684, 0.9466), (0.244, -0.5891, 1.0), (0.3431, -0.8283, 0.8933), (0.2785, -0.6724, 0.9857), (0.3148, -0.76, 0.9466), (0.1244, -0.6254, 1.0), (0.1749, -0.8793, 0.8933), (0.142, -0.7138, 0.9857), (0.1605, -0.8068, 0.9466), (-1.863e-09, -0.6376, 1.0), (-9.147e-10, -0.8965, 0.8933), (-1.746e-09, -0.7278, 0.9857), (-1.397e-09, -0.8226, 0.9466), (-0.1244, -0.6254, 1.0), (-0.1749, -0.8793, 0.8933), (-0.142, -0.7138, 0.9857), (-0.1605, -0.8068, 0.9466), (-0.244, -0.5891, 1.0), (-0.3431, -0.8283, 0.8933), (-0.2785, -0.6724, 0.9857), (-0.3148, -0.76, 0.9466), (-0.3542, -0.5302, 1.0), (-0.4981, -0.7454, 0.8933), (-0.4044, -0.6052, 0.9857), (-0.457, -0.684, 0.9466), (-0.4509, -0.4509, 1.0), (-0.6339, -0.6339, 0.8933), (-0.5146, -0.5146, 0.9857), (-0.5817, -0.5817, 0.9466), (-0.5302, -0.3542, 1.0), (-0.7454, -0.4981, 0.8933), (-0.6052, -0.4044, 0.9857), (-0.684, -0.457, 0.9466), (-0.5891, -0.244, 1.0), (-0.8283, -0.3431, 0.8933), (-0.6724, -0.2785, 0.9857), (-0.76, -0.3148, 0.9466), (-0.6254, -0.1244, 1.0), (-0.8793, -0.1749, 0.8933), (-0.7138, -0.142, 0.9857), (-0.8068, -0.1605, 0.9466), (-0.6376, 1.863e-09, 1.0), (-0.8965, 9.147e-10, 0.8933), (-0.7278, 1.746e-09, 0.9857), (-0.8226, 1.397e-09, 0.9466), (-0.6254, 0.1244, 1.0), (-0.8793, 0.1749, 0.8933), (-0.7138, 0.142, 0.9857), (-0.8068, 0.1605, 0.9466), (-0.5891, 0.244, 1.0), (-0.8283, 0.3431, 0.8933), (-0.6724, 0.2785, 0.9857), (-0.76, 0.3148, 0.9466), (-0.5302, 0.3542, 1.0), (-0.7454, 0.4981, 0.8933), (-0.6052, 0.4044, 0.9857), (-0.684, 0.457, 0.9466), (-0.4509, 0.4509, 1.0), (-0.6339, 0.6339, 0.8933), (-0.5146, 0.5146, 0.9857), (-0.5817, 0.5817, 0.9466), (-0.3542, 0.5302, 1.0), (-0.4981, 0.7454, 0.8933), (-0.4044, 0.6052, 0.9857), (-0.457, 0.684, 0.9466), (-0.244, 0.5891, 1.0), (-0.3431, 0.8283, 0.8933), (-0.2785, 0.6724, 0.9857), (-0.3148, 0.76, 0.9466), (-0.1244, 0.6254, 1.0), (-0.1749, 0.8793, 0.8933), (-0.142, 0.7138, 0.9857), (-0.1605, 0.8068, 0.9466)], [], [(1, 3, 2, 0), (3, 5, 4, 2), (5, 7, 6, 4), (7, 9, 8, 6), (9, 11, 10, 8), (11, 13, 12, 10), (13, 15, 14, 12), (15, 17, 16, 14), (17, 19, 18, 16), (19, 21, 20, 18), (21, 23, 22, 20), (23, 25, 24, 22), (25, 27, 26, 24), (27, 29, 28, 26), (29, 31, 30, 28), (31, 33, 32, 30), (33, 35, 34, 32), (35, 37, 36, 34), (37, 39, 38, 36), (39, 41, 40, 38), (41, 43, 42, 40), (43, 45, 44, 42), (45, 47, 46, 44), (47, 49, 48, 46), (49, 51, 50, 48), (51, 53, 52, 50), (53, 55, 54, 52), (55, 57, 56, 54), (57, 59, 58, 56), (59, 61, 60, 58), (61, 63, 62, 60), (63, 1, 0, 62), (0, 2, 4, 6, 8, 10, 12, 14, 16, 18, 20, 22, 24, 26, 28, 30, 32, 34, 36, 38, 40, 42, 44, 46, 48, 50, 52, 54, 56, 58, 60, 62), (1, 64, 65, 3), (63, 95, 64, 1), (3, 65, 66, 5), (5, 66, 67, 7), (7, 67, 68, 9), (9, 68, 69, 11), (11, 69, 70, 13), (13, 70, 71, 15), (15, 71, 72, 17), (17, 72, 73, 19), (19, 73, 74, 21), (21, 74, 75, 23), (23, 75, 76, 25), (25, 76, 77, 27), (27, 77, 78, 29), (29, 78, 79, 31), (31, 79, 80, 33), (33, 80, 81, 35), (35, 81, 82, 37), (37, 82, 83, 39), (39, 83, 84, 41), (41, 84, 85, 43), (43, 85, 86, 45), (45, 86, 87, 47), (47, 87, 88, 49), (49, 88, 89, 51), (51, 89, 90, 53), (53, 90, 91, 55), (55, 91, 92, 57), (57, 92, 93, 59), (59, 93, 94, 61), (61, 94, 95, 63), (96, 100, 102, 98), (98, 102, 103, 99), (99, 103, 101, 97), (100, 104, 106, 102), (102, 106, 107, 103), (103, 107, 105, 101), (104, 108, 110, 106), (106, 110, 111, 107), (107, 111, 109, 105), (108, 112, 114, 110), (110, 114, 115, 111), (111, 115, 113, 109), (112, 116, 118, 114), (114, 118, 119, 115), (115, 119, 117, 113), (116, 120, 122, 118), (118, 122, 123, 119), (119, 123, 121, 117), (120, 124, 126, 122), (122, 126, 127, 123), (123, 127, 125, 121), (124, 128, 130, 126), (126, 130, 131, 127), (127, 131, 129, 125), (128, 132, 134, 130), (130, 134, 135, 131), (131, 135, 133, 129), (132, 136, 138, 134), (134, 138, 139, 135), (135, 139, 137, 133), (136, 140, 142, 138), (138, 142, 143, 139), (139, 143, 141, 137), (140, 144, 146, 142), (142, 146, 147, 143), (143, 147, 145, 141), (144, 148, 150, 146), (146, 150, 151, 147), (147, 151, 149, 145), (148, 152, 154, 150), (150, 154, 155, 151), (151, 155, 153, 149), (152, 156, 158, 154), (154, 158, 159, 155), (155, 159, 157, 153), (156, 160, 162, 158), (158, 162, 163, 159), (159, 163, 161, 157), (160, 164, 166, 162), (162, 166, 167, 163), (163, 167, 165, 161), (164, 168, 170, 166), (166, 170, 171, 167), (167, 171, 169, 165), (168, 172, 174, 170), (170, 174, 175, 171), (171, 175, 173, 169), (172, 176, 178, 174), (174, 178, 179, 175), (175, 179, 177, 173), (176, 180, 182, 178), (178, 182, 183, 179), (179, 183, 181, 177), (180, 184, 186, 182), (182, 186, 187, 183), (183, 187, 185, 181), (184, 188, 190, 186), (186, 190, 191, 187), (187, 191, 189, 185), (188, 192, 194, 190), (190, 194, 195, 191), (191, 195, 193, 189), (192, 196, 198, 194), (194, 198, 199, 195), (195, 199, 197, 193), (196, 200, 202, 198), (198, 202, 203, 199), (199, 203, 201, 197), (200, 204, 206, 202), (202, 206, 207, 203), (203, 207, 205, 201), (204, 208, 210, 206), (206, 210, 211, 207), (207, 211, 209, 205), (208, 212, 214, 210), (210, 214, 215, 211), (211, 215, 213, 209), (212, 216, 218, 214), (214, 218, 219, 215), (215, 219, 217, 213), (216, 220, 222, 218), (218, 222, 223, 219), (219, 223, 221, 217), (220, 96, 98, 222), (222, 98, 99, 223), (223, 99, 97, 221), (64, 95, 221, 97), (65, 64, 97, 101), (100, 96, 220, 216, 212, 208, 204, 200, 196, 192, 188, 184, 180, 176, 172, 168, 164, 160, 156, 152, 148, 144, 140, 136, 132, 128, 124, 120, 116, 112, 108, 104), (66, 65, 101, 105), (67, 66, 105, 109), (68, 67, 109, 113), (69, 68, 113, 117), (70, 69, 117, 121), (71, 70, 121, 125), (72, 71, 125, 129), (73, 72, 129, 133), (74, 73, 133, 137), (75, 74, 137, 141), (76, 75, 141, 145), (77, 76, 145, 149), (78, 77, 149, 153), (79, 78, 153, 157), (80, 79, 157, 161), (81, 80, 161, 165), (82, 81, 165, 169), (83, 82, 169, 173), (84, 83, 173, 177), (85, 84, 177, 181), (86, 85, 181, 185), (87, 86, 185, 189), (88, 87, 189, 193), (89, 88, 193, 197), (90, 89, 197, 201), (91, 90, 201, 205), (92, 91, 205, 209), (93, 92, 209, 213), (94, 93, 213, 217), (95, 94, 217, 221)])
me_cylinder_001.polygons.foreach_set('use_smooth', [True] * 194)
_uv = me_cylinder_001.uv_layers.new(name='UVMap')
_uv.uv.foreach_set('vector', [0.75, 0.49, 0.7968, 0.4854, 0.7893, 0.4478, 0.75, 0.4517, 0.7968, 0.4854, 0.8418, 0.4717, 0.8272, 0.4363, 0.7893, 0.4478, 0.8418, 0.4717, 0.8833, 0.4496, 0.8621, 0.4177, 0.8272, 0.4363, 0.8833, 0.4496, 0.9197, 0.4197, 0.8926, 0.3926, 0.8621, 0.4177, 0.9197, 0.4197, 0.9496, 0.3833, 0.9177, 0.3621, 0.8926, 0.3926, 0.9496, 0.3833, 0.9717, 0.3418, 0.9363, 0.3272, 0.9177, 0.3621, 0.9717, 0.3418, 0.9854, 0.2968, 0.9478, 0.2893, 0.9363, 0.3272, 0.9854, 0.2968, 0.99, 0.25, 0.9517, 0.25, 0.9478, 0.2893, 0.99, 0.25, 0.9854, 0.2032, 0.9478, 0.2107, 0.9517, 0.25, 0.9854, 0.2032, 0.9717, 0.1582, 0.9363, 0.1728, 0.9478, 0.2107, 0.9717, 0.1582, 0.9496, 0.1167, 0.9177, 0.1379, 0.9363, 0.1728, 0.9496, 0.1167, 0.9197, 0.08029, 0.8926, 0.1074, 0.9177, 0.1379, 0.9197, 0.08029, 0.8833, 0.05045, 0.8621, 0.0823, 0.8926, 0.1074, 0.8833, 0.05045, 0.8418, 0.02827, 0.8272, 0.06366, 0.8621, 0.0823, 0.8418, 0.02827, 0.7968, 0.01461, 0.7893, 0.05218, 0.8272, 0.06366, 0.7968, 0.01461, 0.75, 0.01, 0.75, 0.04831, 0.7893, 0.05218, 0.75, 0.01, 0.7032, 0.01461, 0.7107, 0.05218, 0.75, 0.04831, 0.7032, 0.01461, 0.6582, 0.02827, 0.6728, 0.06366, 0.7107, 0.05218, 0.6582, 0.02827, 0.6167, 0.05045, 0.6379, 0.0823, 0.6728, 0.06366, 0.6167, 0.05045, 0.5803, 0.08029, 0.6074, 0.1074, 0.6379, 0.0823, 0.5803, 0.08029, 0.5504, 0.1167, 0.5823, 0.1379, 0.6074, 0.1074, 0.5504, 0.1167, 0.5283, 0.1582, 0.5637, 0.1728, 0.5823, 0.1379, 0.5283, 0.1582, 0.5146, 0.2032, 0.5522, 0.2107, 0.5637, 0.1728, 0.5146, 0.2032, 0.51, 0.25, 0.5483, 0.25, 0.5522, 0.2107, 0.51, 0.25, 0.5146, 0.2968, 0.5522, 0.2893, 0.5483, 0.25, 0.5146, 0.2968, 0.5283, 0.3418, 0.5637, 0.3272, 0.5522, 0.2893, 0.5283, 0.3418, 0.5504, 0.3833, 0.5823, 0.3621, 0.5637, 0.3272, 0.5504, 0.3833, 0.5803, 0.4197, 0.6074, 0.3926, 0.5823, 0.3621, 0.5803, 0.4197, 0.6167, 0.4496, 0.6379, 0.4177, 0.6074, 0.3926, 0.6167, 0.4496, 0.6582, 0.4717, 0.6728, 0.4363, 0.6379, 0.4177, 0.6582, 0.4717, 0.7032, 0.4854, 0.7107, 0.4478, 0.6728, 0.4363, 0.7032, 0.4854, 0.75, 0.49, 0.75, 0.4517, 0.7107, 0.4478, 0.75, 0.4517, 0.7893, 0.4478, 0.8272, 0.4363, 0.8621, 0.4177, 0.8926, 0.3926, 0.9177, 0.3621, 0.9363, 0.3272, 0.9478, 0.2893, 0.9517, 0.25, 0.9478, 0.2107, 0.9363, 0.1728, 0.9177, 0.1379, 0.8926, 0.1074, 0.8621, 0.0823, 0.8272, 0.06366, 0.7893, 0.05218, 0.75, 0.04831, 0.7107, 0.05218, 0.6728, 0.06366, 0.6379, 0.0823, 0.6074, 0.1074, 0.5823, 0.1379, 0.5637, 0.1728, 0.5522, 0.2107, 0.5483, 0.25, 0.5522, 0.2893, 0.5637, 0.3272, 0.5823, 0.3621, 0.6074, 0.3926, 0.6379, 0.4177, 0.6728, 0.4363, 0.7107, 0.4478, 1.0, 0.5397, 1.0, 0.9476, 0.9688, 0.9476, 0.9687, 0.5397, 0.03125, 0.5397, 0.03125, 0.9476, 0.0, 0.9476, 0.0, 0.5397, 0.9687, 0.5397, 0.9688, 0.9476, 0.9375, 0.9476, 0.9375, 0.5397, 0.9375, 0.5397, 0.9375, 0.9476, 0.9062, 0.9476, 0.9062, 0.5397, 0.9062, 0.5397, 0.9062, 0.9476, 0.875, 0.9476, 0.875, 0.5397, 0.875, 0.5397, 0.875, 0.9476, 0.8437, 0.9476, 0.8438, 0.5397, 0.8438, 0.5397, 0.8437, 0.9476, 0.8125, 0.9476, 0.8125, 0.5397, 0.8125, 0.5397, 0.8125, 0.9476, 0.7812, 0.9476, 0.7812, 0.5397, 0.7812, 0.5397, 0.7812, 0.9476, 0.75, 0.9476, 0.75, 0.5397, 0.75, 0.5397, 0.75, 0.9476, 0.7188, 0.9476, 0.7188, 0.5397, 0.7188, 0.5397, 0.7188, 0.9476, 0.6875, 0.9476, 0.6875, 0.5397, 0.6875, 0.5397, 0.6875, 0.9476, 0.6562, 0.9476, 0.6562, 0.5397, 0.6562, 0.5397, 0.6562, 0.9476, 0.625, 0.9476, 0.625, 0.5397, 0.625, 0.5397, 0.625, 0.9476, 0.5938, 0.9476, 0.5937, 0.5397, 0.5937, 0.5397, 0.5938, 0.9476, 0.5625, 0.9476, 0.5625, 0.5397, 0.5625, 0.5397, 0.5625, 0.9476, 0.5313, 0.9476, 0.5312, 0.5397, 0.5312, 0.5397, 0.5313, 0.9476, 0.5, 0.9476, 0.5, 0.5397, 0.5, 0.5397, 0.5, 0.9476, 0.4688, 0.9476, 0.4688, 0.5397, 0.4688, 0.5397, 0.4688, 0.9476, 0.4375, 0.9476, 0.4375, 0.5397, 0.4375, 0.5397, 0.4375, 0.9476, 0.4062, 0.9476, 0.4062, 0.5397, 0.4062, 0.5397, 0.4062, 0.9476, 0.375, 0.9476, 0.375, 0.5397, 0.375, 0.5397, 0.375, 0.9476, 0.3437, 0.9476, 0.3438, 0.5397, 0.3438, 0.5397, 0.3437, 0.9476, 0.3125, 0.9476, 0.3125, 0.5397, 0.3125, 0.5397, 0.3125, 0.9476, 0.2813, 0.9476, 0.2812, 0.5397, 0.2812, 0.5397, 0.2813, 0.9476, 0.25, 0.9476, 0.25, 0.5397, 0.25, 0.5397, 0.25, 0.9476, 0.2188, 0.9476, 0.2188, 0.5397, 0.2188, 0.5397, 0.2188, 0.9476, 0.1875, 0.9476, 0.1875, 0.5397, 0.1875, 0.5397, 0.1875, 0.9476, 0.1562, 0.9476, 0.1562, 0.5397, 0.1562, 0.5397, 0.1562, 0.9476, 0.125, 0.9476, 0.125, 0.5397, 0.125, 0.5397, 0.125, 0.9476, 0.09375, 0.9476, 0.09375, 0.5397, 0.09375, 0.5397, 0.09375, 0.9476, 0.0625, 0.9476, 0.0625, 0.5397, 0.0625, 0.5397, 0.0625, 0.9476, 0.03125, 0.9476, 0.03125, 0.5397, 0.25, 0.403, 0.2799, 0.4001, 0.2841, 0.4213, 0.25, 0.4247, 0.25, 0.4247, 0.2841, 0.4213, 0.289, 0.446, 0.25, 0.4498, 0.25, 0.4498, 0.289, 0.446, 0.292, 0.461, 0.25, 0.4652, 0.2799, 0.4001, 0.3086, 0.3914, 0.3168, 0.4114, 0.2841, 0.4213, 0.2841, 0.4213, 0.3168, 0.4114, 0.3265, 0.4346, 0.289, 0.446, 0.289, 0.446, 0.3265, 0.4346, 0.3323, 0.4488, 0.292, 0.461, 0.3086, 0.3914, 0.335, 0.3772, 0.347, 0.3952, 0.3168, 0.4114, 0.3168, 0.4114, 0.347, 0.3952, 0.361, 0.4162, 0.3265, 0.4346, 0.3265, 0.4346, 0.361, 0.4162, 0.3695, 0.4289, 0.3323, 0.4488, 0.335, 0.3772, 0.3582, 0.3582, 0.3735, 0.3735, 0.347, 0.3952, 0.347, 0.3952, 0.3735, 0.3735, 0.3913, 0.3913, 0.361, 0.4162, 0.361, 0.4162, 0.3913, 0.3913, 0.4021, 0.4021, 0.3695, 0.4289, 0.3582, 0.3582, 0.3772, 0.335, 0.3952, 0.347, 0.3735, 0.3735, 0.3735, 0.3735, 0.3952, 0.347, 0.4162, 0.361, 0.3913, 0.3913, 0.3913, 0.3913, 0.4162, 0.361, 0.4289, 0.3695, 0.4021, 0.4021, 0.3772, 0.335, 0.3914, 0.3086, 0.4114, 0.3168, 0.3952, 0.347, 0.3952, 0.347, 0.4114, 0.3168, 0.4346, 0.3265, 0.4162, 0.361, 0.4162, 0.361, 0.4346, 0.3265, 0.4488, 0.3323, 0.4289, 0.3695, 0.3914, 0.3086, 0.4001, 0.2799, 0.4213, 0.2841, 0.4114, 0.3168, 0.4114, 0.3168, 0.4213, 0.2841, 0.446, 0.289, 0.4346, 0.3265, 0.4346, 0.3265, 0.446, 0.289, 0.461, 0.292, 0.4488, 0.3323, 0.4001, 0.2799, 0.403, 0.25, 0.4247, 0.25, 0.4213, 0.2841, 0.4213, 0.2841, 0.4247, 0.25, 0.4498, 0.25, 0.446, 0.289, 0.446, 0.289, 0.4498, 0.25, 0.4652, 0.25, 0.461, 0.292, 0.403, 0.25, 0.4001, 0.2201, 0.4213, 0.2159, 0.4247, 0.25, 0.4247, 0.25, 0.4213, 0.2159, 0.446, 0.211, 0.4498, 0.25, 0.4498, 0.25, 0.446, 0.211, 0.461, 0.208, 0.4652, 0.25, 0.4001, 0.2201, 0.3914, 0.1914, 0.4114, 0.1832, 0.4213, 0.2159, 0.4213, 0.2159, 0.4114, 0.1832, 0.4346, 0.1735, 0.446, 0.211, 0.446, 0.211, 0.4346, 0.1735, 0.4488, 0.1677, 0.461, 0.208, 0.3914, 0.1914, 0.3772, 0.165, 0.3952, 0.153, 0.4114, 0.1832, 0.4114, 0.1832, 0.3952, 0.153, 0.4162, 0.139, 0.4346, 0.1735, 0.4346, 0.1735, 0.4162, 0.139, 0.4289, 0.1305, 0.4488, 0.1677, 0.3772, 0.165, 0.3582, 0.1418, 0.3735, 0.1265, 0.3952, 0.153, 0.3952, 0.153, 0.3735, 0.1265, 0.3913, 0.1087, 0.4162, 0.139, 0.4162, 0.139, 0.3913, 0.1087, 0.4021, 0.09785, 0.4289, 0.1305, 0.3582, 0.1418, 0.335, 0.1228, 0.347, 0.1048, 0.3735, 0.1265, 0.3735, 0.1265, 0.347, 0.1048, 0.361, 0.08384, 0.3913, 0.1087, 0.3913, 0.1087, 0.361, 0.08384, 0.3695, 0.0711, 0.4021, 0.09785, 0.335, 0.1228, 0.3086, 0.1086, 0.3168, 0.08862, 0.347, 0.1048, 0.347, 0.1048, 0.3168, 0.08862, 0.3265, 0.06538, 0.361, 0.08384, 0.361, 0.08384, 0.3265, 0.06538, 0.3323, 0.05121, 0.3695, 0.0711, 0.3086, 0.1086, 0.2799, 0.09991, 0.2841, 0.07868, 0.3168, 0.08862, 0.3168, 0.08862, 0.2841, 0.07868, 0.289, 0.054, 0.3265, 0.06538, 0.3265, 0.06538, 0.289, 0.054, 0.292, 0.03897, 0.3323, 0.05121, 0.2799, 0.09991, 0.25, 0.09697, 0.25, 0.07532, 0.2841, 0.07868, 0.2841, 0.07868, 0.25, 0.07532, 0.25, 0.05016, 0.289, 0.054, 0.289, 0.054, 0.25, 0.05016, 0.25, 0.03483, 0.292, 0.03897, 0.25, 0.09697, 0.2201, 0.09991, 0.2159, 0.07868, 0.25, 0.07532, 0.25, 0.07532, 0.2159, 0.07868, 0.211, 0.054, 0.25, 0.05016, 0.25, 0.05016, 0.211, 0.054, 0.208, 0.03897, 0.25, 0.03483, 0.2201, 0.09991, 0.1914, 0.1086, 0.1832, 0.08862, 0.2159, 0.07868, 0.2159, 0.07868, 0.1832, 0.08862, 0.1735, 0.06538, 0.211, 0.054, 0.211, 0.054, 0.1735, 0.06538, 0.1677, 0.05121, 0.208, 0.03897, 0.1914, 0.1086, 0.165, 0.1228, 0.153, 0.1048, 0.1832, 0.08862, 0.1832, 0.08862, 0.153, 0.1048, 0.139, 0.08384, 0.1735, 0.06538, 0.1735, 0.06538, 0.139, 0.08384, 0.1305, 0.0711, 0.1677, 0.05121, 0.165, 0.1228, 0.1418, 0.1418, 0.1265, 0.1265, 0.153, 0.1048, 0.153, 0.1048, 0.1265, 0.1265, 0.1087, 0.1087, 0.139, 0.08384, 0.139, 0.08384, 0.1087, 0.1087, 0.09785, 0.09785, 0.1305, 0.0711, 0.1418, 0.1418, 0.1228, 0.165, 0.1048, 0.153, 0.1265, 0.1265, 0.1265, 0.1265, 0.1048, 0.153, 0.08384, 0.139, 0.1087, 0.1087, 0.1087, 0.1087, 0.08384, 0.139, 0.0711, 0.1305, 0.09785, 0.09785, 0.1228, 0.165, 0.1086, 0.1914, 0.08862, 0.1832, 0.1048, 0.153, 0.1048, 0.153, 0.08862, 0.1832, 0.06538, 0.1735, 0.08384, 0.139, 0.08384, 0.139, 0.06538, 0.1735, 0.05121, 0.1677, 0.0711, 0.1305, 0.1086, 0.1914, 0.09991, 0.2201, 0.07868, 0.2159, 0.08862, 0.1832, 0.08862, 0.1832, 0.07868, 0.2159, 0.054, 0.211, 0.06538, 0.1735, 0.06538, 0.1735, 0.054, 0.211, 0.03897, 0.208, 0.05121, 0.1677, 0.09991, 0.2201, 0.09697, 0.25, 0.07532, 0.25, 0.07868, 0.2159, 0.07868, 0.2159, 0.07532, 0.25, 0.05016, 0.25, 0.054, 0.211, 0.054, 0.211, 0.05016, 0.25, 0.03483, 0.25, 0.03897, 0.208, 0.09697, 0.25, 0.09991, 0.2799, 0.07868, 0.2841, 0.07532, 0.25, 0.07532, 0.25, 0.07868, 0.2841, 0.054, 0.289, 0.05016, 0.25, 0.05016, 0.25, 0.054, 0.289, 0.03897, 0.292, 0.03483, 0.25, 0.09991, 0.2799, 0.1086, 0.3086, 0.08862, 0.3168, 0.07868, 0.2841, 0.07868, 0.2841, 0.08862, 0.3168, 0.06538, 0.3265, 0.054, 0.289, 0.054, 0.289, 0.06538, 0.3265, 0.05121, 0.3323, 0.03897, 0.292, 0.1086, 0.3086, 0.1228, 0.335, 0.1048, 0.347, 0.08862, 0.3168, 0.08862, 0.3168, 0.1048, 0.347, 0.08384, 0.361, 0.06538, 0.3265, 0.06538, 0.3265, 0.08384, 0.361, 0.0711, 0.3695, 0.05121, 0.3323, 0.1228, 0.335, 0.1418, 0.3582, 0.1265, 0.3735, 0.1048, 0.347, 0.1048, 0.347, 0.1265, 0.3735, 0.1087, 0.3913, 0.08384, 0.361, 0.08384, 0.361, 0.1087, 0.3913, 0.09785, 0.4021, 0.0711, 0.3695, 0.1418, 0.3582, 0.165, 0.3772, 0.153, 0.3952, 0.1265, 0.3735, 0.1265, 0.3735, 0.153, 0.3952, 0.139, 0.4162, 0.1087, 0.3913, 0.1087, 0.3913, 0.139, 0.4162, 0.1305, 0.4289, 0.09785, 0.4021, 0.165, 0.3772, 0.1914, 0.3914, 0.1832, 0.4114, 0.153, 0.3952, 0.153, 0.3952, 0.1832, 0.4114, 0.1735, 0.4346, 0.139, 0.4162, 0.139, 0.4162, 0.1735, 0.4346, 0.1677, 0.4488, 0.1305, 0.4289, 0.1914, 0.3914, 0.2201, 0.4001, 0.2159, 0.4213, 0.1832, 0.4114, 0.1832, 0.4114, 0.2159, 0.4213, 0.211, 0.446, 0.1735, 0.4346, 0.1735, 0.4346, 0.211, 0.446, 0.208, 0.461, 0.1677, 0.4488, 0.2201, 0.4001, 0.25, 0.403, 0.25, 0.4247, 0.2159, 0.4213, 0.2159, 0.4213, 0.25, 0.4247, 0.25, 0.4498, 0.211, 0.446, 0.211, 0.446, 0.25, 0.4498, 0.25, 0.4652, 0.208, 0.461, 0.25, 0.49, 0.2032, 0.4854, 0.208, 0.461, 0.25, 0.4652, 0.2968, 0.4854, 0.25, 0.49, 0.25, 0.4652, 0.292, 0.461, 0.2799, 0.4001, 0.25, 0.403, 0.2201, 0.4001, 0.1914, 0.3914, 0.165, 0.3772, 0.1418, 0.3582, 0.1228, 0.335, 0.1086, 0.3086, 0.09991, 0.2799, 0.09697, 0.25, 0.09991, 0.2201, 0.1086, 0.1914, 0.1228, 0.165, 0.1418, 0.1418, 0.165, 0.1228, 0.1914, 0.1086, 0.2201, 0.09991, 0.25, 0.09697, 0.2799, 0.09991, 0.3086, 0.1086, 0.335, 0.1228, 0.3582, 0.1418, 0.3772, 0.165, 0.3914, 0.1914, 0.4001, 0.2201, 0.403, 0.25, 0.4001, 0.2799, 0.3914, 0.3086, 0.3772, 0.335, 0.3582, 0.3582, 0.335, 0.3772, 0.3086, 0.3914, 0.3418, 0.4717, 0.2968, 0.4854, 0.292, 0.461, 0.3323, 0.4488, 0.3833, 0.4496, 0.3418, 0.4717, 0.3323, 0.4488, 0.3695, 0.4289, 0.4197, 0.4197, 0.3833, 0.4496, 0.3695, 0.4289, 0.4021, 0.4021, 0.4496, 0.3833, 0.4197, 0.4197, 0.4021, 0.4021, 0.4289, 0.3695, 0.4717, 0.3418, 0.4496, 0.3833, 0.4289, 0.3695, 0.4488, 0.3323, 0.4854, 0.2968, 0.4717, 0.3418, 0.4488, 0.3323, 0.461, 0.292, 0.49, 0.25, 0.4854, 0.2968, 0.461, 0.292, 0.4652, 0.25, 0.4854, 0.2032, 0.49, 0.25, 0.4652, 0.25, 0.461, 0.208, 0.4717, 0.1582, 0.4854, 0.2032, 0.461, 0.208, 0.4488, 0.1677, 0.4496, 0.1167, 0.4717, 0.1582, 0.4488, 0.1677, 0.4289, 0.1305, 0.4197, 0.08029, 0.4496, 0.1167, 0.4289, 0.1305, 0.4021, 0.09785, 0.3833, 0.05045, 0.4197, 0.08029, 0.4021, 0.09785, 0.3695, 0.0711, 0.3418, 0.02827, 0.3833, 0.05045, 0.3695, 0.0711, 0.3323, 0.05121, 0.2968, 0.01461, 0.3418, 0.02827, 0.3323, 0.05121, 0.292, 0.03897, 0.25, 0.01, 0.2968, 0.01461, 0.292, 0.03897, 0.25, 0.03483, 0.2032, 0.01461, 0.25, 0.01, 0.25, 0.03483, 0.208, 0.03897, 0.1582, 0.02827, 0.2032, 0.01461, 0.208, 0.03897, 0.1677, 0.05121, 0.1167, 0.05045, 0.1582, 0.02827, 0.1677, 0.05121, 0.1305, 0.0711, 0.08029, 0.08029, 0.1167, 0.05045, 0.1305, 0.0711, 0.09785, 0.09785, 0.05045, 0.1167, 0.08029, 0.08029, 0.09785, 0.09785, 0.0711, 0.1305, 0.02827, 0.1582, 0.05045, 0.1167, 0.0711, 0.1305, 0.05121, 0.1677, 0.01461, 0.2032, 0.02827, 0.1582, 0.05121, 0.1677, 0.03897, 0.208, 0.01, 0.25, 0.01461, 0.2032, 0.03897, 0.208, 0.03483, 0.25, 0.01461, 0.2968, 0.01, 0.25, 0.03483, 0.25, 0.03897, 0.292, 0.02827, 0.3418, 0.01461, 0.2968, 0.03897, 0.292, 0.05121, 0.3323, 0.05045, 0.3833, 0.02827, 0.3418, 0.05121, 0.3323, 0.0711, 0.3695, 0.08029, 0.4197, 0.05045, 0.3833, 0.0711, 0.3695, 0.09785, 0.4021, 0.1167, 0.4496, 0.08029, 0.4197, 0.09785, 0.4021, 0.1305, 0.4289, 0.1582, 0.4717, 0.1167, 0.4496, 0.1305, 0.4289, 0.1677, 0.4488, 0.2032, 0.4854, 0.1582, 0.4717, 0.1677, 0.4488, 0.208, 0.461])
me_cylinder_001.update()
me_cylinder_002 = bpy.data.meshes.new('Cylinder.002')
me_cylinder_002.from_pydata([(0.0, 1.0, -1.0), (0.0, 1.0, 1.0), (0.1951, 0.9808, -1.0), (0.1951, 0.9808, 1.0), (0.3827, 0.9239, -1.0), (0.3827, 0.9239, 1.0), (0.5556, 0.8315, -1.0), (0.5556, 0.8315, 1.0), (0.7071, 0.7071, -1.0), (0.7071, 0.7071, 1.0), (0.8315, 0.5556, -1.0), (0.8315, 0.5556, 1.0), (0.9239, 0.3827, -1.0), (0.9239, 0.3827, 1.0), (0.9808, 0.1951, -1.0), (0.9808, 0.1951, 1.0), (1.0, 0.0, -1.0), (1.0, 0.0, 1.0), (0.9808, -0.1951, -1.0), (0.9808, -0.1951, 1.0), (0.9239, -0.3827, -1.0), (0.9239, -0.3827, 1.0), (0.8315, -0.5556, -1.0), (0.8315, -0.5556, 1.0), (0.7071, -0.7071, -1.0), (0.7071, -0.7071, 1.0), (0.5556, -0.8315, -1.0), (0.5556, -0.8315, 1.0), (0.3827, -0.9239, -1.0), (0.3827, -0.9239, 1.0), (0.1951, -0.9808, -1.0), (0.1951, -0.9808, 1.0), (0.0, -1.0, -1.0), (0.0, -1.0, 1.0), (-0.1951, -0.9808, -1.0), (-0.1951, -0.9808, 1.0), (-0.3827, -0.9239, -1.0), (-0.3827, -0.9239, 1.0), (-0.5556, -0.8315, -1.0), (-0.5556, -0.8315, 1.0), (-0.7071, -0.7071, -1.0), (-0.7071, -0.7071, 1.0), (-0.8315, -0.5556, -1.0), (-0.8315, -0.5556, 1.0), (-0.9239, -0.3827, -1.0), (-0.9239, -0.3827, 1.0), (-0.9808, -0.1951, -1.0), (-0.9808, -0.1951, 1.0), (-1.0, 0.0, -1.0), (-1.0, 0.0, 1.0), (-0.9808, 0.1951, -1.0), (-0.9808, 0.1951, 1.0), (-0.9239, 0.3827, -1.0), (-0.9239, 0.3827, 1.0), (-0.8315, 0.5556, -1.0), (-0.8315, 0.5556, 1.0), (-0.7071, 0.7071, -1.0), (-0.7071, 0.7071, 1.0), (-0.5556, 0.8315, -1.0), (-0.5556, 0.8315, 1.0), (-0.3827, 0.9239, -1.0), (-0.3827, 0.9239, 1.0), (-0.1951, 0.9808, -1.0), (-0.1951, 0.9808, 1.0)], [], [(0, 1, 3, 2), (2, 3, 5, 4), (4, 5, 7, 6), (6, 7, 9, 8), (8, 9, 11, 10), (10, 11, 13, 12), (12, 13, 15, 14), (14, 15, 17, 16), (16, 17, 19, 18), (18, 19, 21, 20), (20, 21, 23, 22), (22, 23, 25, 24), (24, 25, 27, 26), (26, 27, 29, 28), (28, 29, 31, 30), (30, 31, 33, 32), (32, 33, 35, 34), (34, 35, 37, 36), (36, 37, 39, 38), (38, 39, 41, 40), (40, 41, 43, 42), (42, 43, 45, 44), (44, 45, 47, 46), (46, 47, 49, 48), (48, 49, 51, 50), (50, 51, 53, 52), (52, 53, 55, 54), (54, 55, 57, 56), (56, 57, 59, 58), (58, 59, 61, 60), (3, 1, 63, 61, 59, 57, 55, 53, 51, 49, 47, 45, 43, 41, 39, 37, 35, 33, 31, 29, 27, 25, 23, 21, 19, 17, 15, 13, 11, 9, 7, 5), (60, 61, 63, 62), (62, 63, 1, 0), (0, 2, 4, 6, 8, 10, 12, 14, 16, 18, 20, 22, 24, 26, 28, 30, 32, 34, 36, 38, 40, 42, 44, 46, 48, 50, 52, 54, 56, 58, 60, 62)])
me_cylinder_002.polygons.foreach_set('use_smooth', [True] * 34)
_uv = me_cylinder_002.uv_layers.new(name='UVMap')
_uv.uv.foreach_set('vector', [1.0, 0.5, 1.0, 1.0, 0.9688, 1.0, 0.9688, 0.5, 0.9688, 0.5, 0.9688, 1.0, 0.9375, 1.0, 0.9375, 0.5, 0.9375, 0.5, 0.9375, 1.0, 0.9062, 1.0, 0.9062, 0.5, 0.9062, 0.5, 0.9062, 1.0, 0.875, 1.0, 0.875, 0.5, 0.875, 0.5, 0.875, 1.0, 0.8438, 1.0, 0.8438, 0.5, 0.8438, 0.5, 0.8438, 1.0, 0.8125, 1.0, 0.8125, 0.5, 0.8125, 0.5, 0.8125, 1.0, 0.7812, 1.0, 0.7812, 0.5, 0.7812, 0.5, 0.7812, 1.0, 0.75, 1.0, 0.75, 0.5, 0.75, 0.5, 0.75, 1.0, 0.7188, 1.0, 0.7188, 0.5, 0.7188, 0.5, 0.7188, 1.0, 0.6875, 1.0, 0.6875, 0.5, 0.6875, 0.5, 0.6875, 1.0, 0.6562, 1.0, 0.6562, 0.5, 0.6562, 0.5, 0.6562, 1.0, 0.625, 1.0, 0.625, 0.5, 0.625, 0.5, 0.625, 1.0, 0.5938, 1.0, 0.5938, 0.5, 0.5938, 0.5, 0.5938, 1.0, 0.5625, 1.0, 0.5625, 0.5, 0.5625, 0.5, 0.5625, 1.0, 0.5312, 1.0, 0.5312, 0.5, 0.5312, 0.5, 0.5312, 1.0, 0.5, 1.0, 0.5, 0.5, 0.5, 0.5, 0.5, 1.0, 0.4688, 1.0, 0.4688, 0.5, 0.4688, 0.5, 0.4688, 1.0, 0.4375, 1.0, 0.4375, 0.5, 0.4375, 0.5, 0.4375, 1.0, 0.4062, 1.0, 0.4062, 0.5, 0.4062, 0.5, 0.4062, 1.0, 0.375, 1.0, 0.375, 0.5, 0.375, 0.5, 0.375, 1.0, 0.3438, 1.0, 0.3438, 0.5, 0.3438, 0.5, 0.3438, 1.0, 0.3125, 1.0, 0.3125, 0.5, 0.3125, 0.5, 0.3125, 1.0, 0.2812, 1.0, 0.2812, 0.5, 0.2812, 0.5, 0.2812, 1.0, 0.25, 1.0, 0.25, 0.5, 0.25, 0.5, 0.25, 1.0, 0.2188, 1.0, 0.2188, 0.5, 0.2188, 0.5, 0.2188, 1.0, 0.1875, 1.0, 0.1875, 0.5, 0.1875, 0.5, 0.1875, 1.0, 0.1562, 1.0, 0.1562, 0.5, 0.1562, 0.5, 0.1562, 1.0, 0.125, 1.0, 0.125, 0.5, 0.125, 0.5, 0.125, 1.0, 0.09375, 1.0, 0.09375, 0.5, 0.09375, 0.5, 0.09375, 1.0, 0.0625, 1.0, 0.0625, 0.5, 0.2968, 0.4854, 0.25, 0.49, 0.2032, 0.4854, 0.1582, 0.4717, 0.1167, 0.4496, 0.08029, 0.4197, 0.05045, 0.3833, 0.02827, 0.3418, 0.01461, 0.2968, 0.01, 0.25, 0.01461, 0.2032, 0.02827, 0.1582, 0.05045, 0.1167, 0.08029, 0.08029, 0.1167, 0.05045, 0.1582, 0.02827, 0.2032, 0.01461, 0.25, 0.01, 0.2968, 0.01461, 0.3418, 0.02827, 0.3833, 0.05045, 0.4197, 0.08029, 0.4496, 0.1167, 0.4717, 0.1582, 0.4854, 0.2032, 0.49, 0.25, 0.4854, 0.2968, 0.4717, 0.3418, 0.4496, 0.3833, 0.4197, 0.4197, 0.3833, 0.4496, 0.3418, 0.4717, 0.0625, 0.5, 0.0625, 1.0, 0.03125, 1.0, 0.03125, 0.5, 0.03125, 0.5, 0.03125, 1.0, 0.0, 1.0, 0.0, 0.5, 0.75, 0.49, 0.7968, 0.4854, 0.8418, 0.4717, 0.8833, 0.4496, 0.9197, 0.4197, 0.9496, 0.3833, 0.9717, 0.3418, 0.9854, 0.2968, 0.99, 0.25, 0.9854, 0.2032, 0.9717, 0.1582, 0.9496, 0.1167, 0.9197, 0.08029, 0.8833, 0.05045, 0.8418, 0.02827, 0.7968, 0.01461, 0.75, 0.01, 0.7032, 0.01461, 0.6582, 0.02827, 0.6167, 0.05045, 0.5803, 0.08029, 0.5504, 0.1167, 0.5283, 0.1582, 0.5146, 0.2032, 0.51, 0.25, 0.5146, 0.2968, 0.5283, 0.3418, 0.5504, 0.3833, 0.5803, 0.4197, 0.6167, 0.4496, 0.6582, 0.4717, 0.7032, 0.4854])
me_cylinder_002.update()

# ---- objects
ob_cube = bpy.data.objects.new('Cube', me_cube_001)
ob_cylinder = bpy.data.objects.new('Cylinder', me_cylinder)
ob_cylinder_001 = bpy.data.objects.new('Cylinder.001', me_cylinder_001)
ob_cylinder_002 = bpy.data.objects.new('Cylinder.002', me_cylinder_002)

# ---- transforms, parenting, visibility, modifiers, constraints
ob_cube.location = (0.0, 0.0, 0.0)
ob_cube.scale = (0.9587, 1.799, 1.081)
_m = ob_cube.modifiers.new('Smooth by Angle', 'NODES')
_m.node_group = ng_smooth_by_angle
_m.use_pin_to_last = True
_m.show_group_selector = False
ob_cylinder.location = (0.0, 0.0, -1.39)
ob_cylinder.scale = (0.3897, 0.3897, 0.3444)
_m = ob_cylinder.modifiers.new('Smooth by Angle', 'NODES')
_m.node_group = ng_smooth_by_angle
_m.use_pin_to_last = True
_m.show_group_selector = False
ob_cylinder_001.location = (0.0, 0.0, -3.89)
ob_cylinder_001.rotation_euler = (3.142, 1.941e-23, 4.441e-16)
ob_cylinder_001.scale = (0.3897, 0.3897, 0.3444)
_m = ob_cylinder_001.modifiers.new('Smooth by Angle', 'NODES')
_m.node_group = ng_smooth_by_angle
_m.use_pin_to_last = True
_m.show_group_selector = False
ob_cylinder_002.location = (0.0, 0.0, -2.665)
ob_cylinder_002.scale = (0.2733, 0.2733, 0.9874)
_m = ob_cylinder_002.modifiers.new('Smooth by Angle', 'NODES')
_m.node_group = ng_smooth_by_angle
_m.use_pin_to_last = True
_m.show_group_selector = False

# ---- collection membership
col_collection.objects.link(ob_cube)
col_collection.objects.link(ob_cylinder)
col_collection.objects.link(ob_cylinder_001)
col_collection.objects.link(ob_cylinder_002)

# ---- scene / render settings (as saved in the file)
scene.frame_start = 1; scene.frame_end = 250; scene.frame_set(1)
scene.render.engine = 'BLENDER_EEVEE_NEXT'
bpy.context.view_layer.update()

# ---- added for rendering (the .blend has no active camera and no usable light): camera, sun
cam_auto = bpy.data.cameras.new('AutoCamera')
cam_auto.lens = 50.0
cam_auto.sensor_width = 36.0
cam_auto.clip_end = 1000.0
ob_auto_camera = bpy.data.objects.new('AutoCamera', cam_auto)
scene.collection.objects.link(ob_auto_camera)
ob_auto_camera.location = (6.2335, -7.4802, 3.42509)
ob_auto_camera.rotation_euler = (1.09748, -7.21219e-08, 0.694738)
scene.camera = ob_auto_camera
light_auto_sun = bpy.data.lights.new('AutoSun', 'SUN')
light_auto_sun.energy = 3.0
light_auto_sun.angle = 0.0523599
ob_auto_sun = bpy.data.objects.new('AutoSun', light_auto_sun)
scene.collection.objects.link(ob_auto_sun)
ob_auto_sun.rotation_euler = (0.872665, 0.174533, 0.523599)
bpy.context.view_layer.update()
